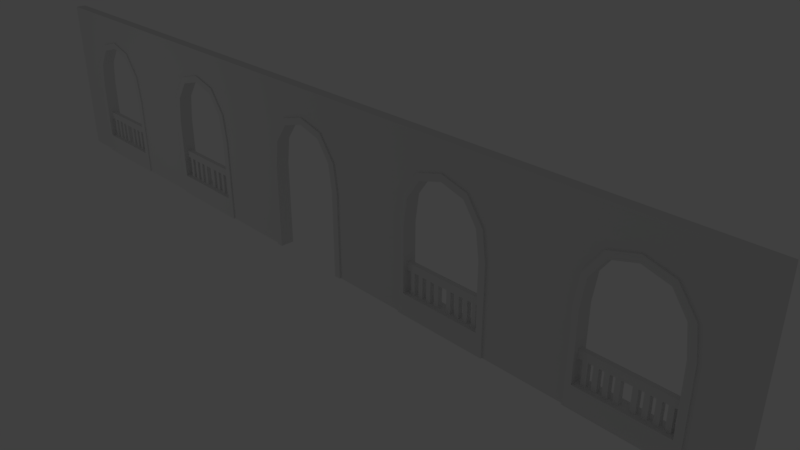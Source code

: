 # Source: Parede_central.blend  (saved by Blender 2.79.0; exported with 4.5.12 LTS)
import bpy
from mathutils import Matrix  # noqa: F401  (used for matrix-valued properties, if any)

bpy.ops.wm.read_factory_settings(use_empty=True)
scene = bpy.context.scene
scene.name = 'Scene'

# ---- collections
col_collection_1 = bpy.data.collections.new('Collection 1'); scene.collection.children.link(col_collection_1)

# ---- materials (node trees are filled in below, after node groups)
mat_material = bpy.data.materials.new('Material')
mat_material.alpha_threshold = 0.0
mat_material.use_transparent_shadow = False
mat_material.roughness = 0.5
mat_material.line_color = (0.0, 0.0, 0.0, 1.0)

# ---- material node trees

# ---- world
world_world = bpy.data.worlds.new('World'); scene.world = world_world
world_world.color = (0.05088, 0.05088, 0.05088)
world_world.use_sun_shadow = False
world_world.sun_shadow_jitter_overblur = 0.0
world_world.cycles.sampling_method = 'MANUAL'

# ---- cameras
cam_camera = bpy.data.cameras.new('Camera')
cam_camera.clip_end = 100.0
cam_camera.lens = 35.0
cam_camera.sensor_width = 32.0
cam_camera.sensor_height = 18.0
cam_camera.ortho_scale = 7.314
cam_camera.dof.focus_distance = 0.0
cam_camera.dof.aperture_fstop = 128.0

# ---- lights
light_lamp = bpy.data.lights.new('Lamp', 'POINT')
light_lamp.transmission_factor = 0.0
light_lamp.cutoff_distance = 30.0
light_lamp.energy = 100.0
light_lamp.shadow_buffer_clip_start = 1.001
light_lamp.shadow_soft_size = 0.1
light_lamp.shadow_maximum_resolution = 0.006
light_lamp.use_absolute_resolution = True

# ---- meshes
me_cube_004 = bpy.data.meshes.new('Cube.004')
me_cube_004.from_pydata([(7.089, -2.261, -2.983), (8.016, -2.261, -1.211), (7.089, 1.884, -2.983), (8.016, 1.884, -1.211), (13.2, 1.884, -8.34), (11.25, 1.884, -8.804), (11.21, -2.261, -8.804), (13.16, -2.261, -8.34), (14.38, 1.884, -16.67), (12.38, 1.884, -16.71), (12.38, -2.261, -16.71), (14.38, -2.261, -16.67), (14.45, 1.884, -42.43), (12.45, 1.884, -42.44), (12.45, -2.261, -42.44), (14.45, -2.261, -42.43), (14.41, -2.261, -29.55), (14.41, 1.884, -29.55), (12.41, 1.884, -29.58), (12.41, -2.261, -29.58), (14.43, -2.261, -35.99), (12.43, -2.261, -36.01), (14.43, 1.884, -35.99), (12.43, 1.884, -36.01), (14.41, 1.884, -27.31), (12.41, 1.884, -27.34), (14.41, -2.261, -27.31), (12.41, -2.261, -27.34), (7.089, -0.8792, -2.983), (7.089, 0.5021, -2.983), (12.41, 0.5021, -29.58), (12.41, -0.8792, -29.58), (12.43, 0.5021, -36.01), (12.43, -0.8792, -36.01), (12.41, 0.5021, -27.34), (12.41, -0.8792, -27.34), (11.03, 0.5021, -27.35), (9.651, 0.5021, -27.35), (8.272, 0.5021, -27.36), (6.893, 0.5021, -27.37), (5.515, 0.5021, -27.37), (4.136, 0.5021, -27.38), (2.757, 0.5021, -27.39), (1.379, 0.5021, -27.39), (1.379, -0.8792, -27.39), (2.757, -0.8792, -27.39), (4.136, -0.8792, -27.38), (5.515, -0.8792, -27.37), (6.893, -0.8792, -27.37), (8.272, -0.8792, -27.36), (9.651, -0.8792, -27.35), (11.03, -0.8792, -27.35), (1.379, -0.8792, -29.62), (2.759, -0.8792, -29.62), (4.138, -0.8792, -29.61), (5.518, -0.8792, -29.61), (6.897, -0.8792, -29.6), (8.277, -0.8792, -29.59), (9.656, -0.8792, -29.59), (11.04, -0.8792, -29.58), (1.379, 0.5021, -29.62), (2.759, 0.5021, -29.62), (4.138, 0.5021, -29.61), (5.518, 0.5021, -29.61), (6.897, 0.5021, -29.6), (8.277, 0.5021, -29.59), (9.656, 0.5021, -29.59), (11.04, 0.5021, -29.58), (1.416, -0.8792, -32.57), (2.796, -0.8792, -32.57), (4.175, -0.8792, -32.56), (5.555, -0.8792, -32.55), (6.934, -0.8792, -32.55), (8.314, -0.8792, -32.54), (9.693, -0.8792, -32.54), (11.07, -0.8792, -32.53), (1.419, 0.4904, -32.57), (2.798, 0.4904, -32.57), (4.175, 0.5021, -32.56), (5.555, 0.5021, -32.55), (6.934, 0.5021, -32.55), (8.314, 0.5021, -32.54), (9.693, 0.5021, -32.54), (11.07, 0.5021, -32.53), (1.382, -2.261, -36.01), (2.763, -2.261, -36.01), (4.145, -2.261, -36.01), (5.526, -2.261, -36.01), (6.908, -2.261, -36.01), (8.29, -2.261, -36.01), (9.671, -2.261, -36.01), (11.05, -2.261, -36.01), (11.05, 1.884, -36.01), (9.671, 1.884, -36.01), (8.29, 1.884, -36.01), (6.908, 1.884, -36.01), (5.526, 1.884, -36.01), (4.145, 1.884, -36.01), (2.763, 1.884, -36.01), (1.382, 1.884, -36.01), (11.05, -0.8792, -36.01), (9.671, -0.8792, -36.01), (8.29, -0.8792, -36.01), (6.908, -0.8792, -36.01), (5.526, -0.8792, -36.01), (4.145, -0.8792, -36.01), (2.763, -0.8792, -36.01), (1.382, -0.8792, -36.01), (11.05, 0.5021, -36.01), (9.671, 0.5021, -36.01), (8.29, 0.5021, -36.01), (6.908, 0.5021, -36.01), (5.526, 0.5021, -36.01), (4.145, 0.5021, -36.01), (2.766, 0.4904, -36.01), (1.384, 0.4904, -36.01), (-7.089, -2.261, -2.983), (-8.016, -2.261, -1.211), (-7.089, 1.884, -2.983), (-8.016, 1.884, -1.211), (-13.2, 1.884, -8.34), (-11.25, 1.884, -8.804), (-11.25, -2.261, -8.804), (-13.2, -2.261, -8.34), (-14.38, 1.884, -16.67), (-12.38, 1.884, -16.71), (-12.38, -2.261, -16.71), (-14.38, -2.261, -16.67), (-14.45, 1.884, -42.43), (-12.45, 1.884, -42.44), (-12.45, -2.261, -42.44), (-14.45, -2.261, -42.43), (0.0, -2.261, -1.0), (0.0, -2.261, 1.0), (0.0, 1.884, -1.0), (0.0, 1.884, 1.0), (-14.41, -2.261, -29.55), (-14.41, 1.884, -29.55), (-12.41, 1.884, -29.58), (-12.41, -2.261, -29.58), (-14.43, -2.261, -35.99), (-12.43, -2.261, -36.01), (-14.43, 1.884, -35.99), (-12.43, 1.884, -36.01), (0.0, -2.261, -36.01), (0.0, 1.884, -36.01), (-14.41, 1.884, -27.31), (-12.41, 1.884, -27.34), (-14.41, -2.261, -27.31), (-12.41, -2.261, -27.34), (0.0, 0.5021, -1.0), (0.0, -0.8792, -1.0), (-12.41, 0.5021, -29.58), (-12.41, -0.8792, -29.58), (-12.43, 0.5021, -36.01), (-12.43, -0.8792, -36.01), (0.0, 0.5021, -36.01), (0.0, -0.8792, -36.01), (-12.41, 0.5021, -27.34), (-12.41, -0.8792, -27.34), (0.0, 0.5021, -29.63), (0.0, -0.8792, -29.63), (0.0, 0.5021, -27.4), (0.0, -0.8792, -27.4), (-11.03, 0.5021, -27.35), (-9.651, 0.5021, -27.35), (-8.272, 0.5021, -27.36), (-6.893, 0.5021, -27.37), (-5.515, 0.5021, -27.37), (-4.136, 0.5021, -27.38), (-2.757, 0.5021, -27.39), (-1.379, 0.5021, -27.39), (-1.379, -0.8792, -27.39), (-2.757, -0.8792, -27.39), (-4.136, -0.8792, -27.38), (-5.515, -0.8792, -27.37), (-6.893, -0.8792, -27.37), (-8.272, -0.8792, -27.36), (-9.651, -0.8792, -27.35), (-11.03, -0.8792, -27.35), (-1.379, -0.8792, -29.62), (-2.759, -0.8792, -29.62), (-4.138, -0.8792, -29.61), (-5.518, -0.8792, -29.61), (-6.897, -0.8792, -29.6), (-8.277, -0.8792, -29.59), (-9.656, -0.8792, -29.59), (-11.04, -0.8792, -29.58), (-1.379, 0.5021, -29.62), (-2.759, 0.5021, -29.62), (-4.138, 0.5021, -29.61), (-5.518, 0.5021, -29.61), (-6.897, 0.5021, -29.6), (-8.277, 0.5021, -29.59), (-9.656, 0.5021, -29.59), (-11.04, 0.5021, -29.58), (-1.416, -0.8792, -32.57), (-2.796, -0.8792, -32.57), (-4.175, -0.8792, -32.56), (-5.555, -0.8792, -32.55), (-6.934, -0.8792, -32.55), (-8.314, -0.8792, -32.54), (-9.693, -0.8792, -32.54), (-11.07, -0.8792, -32.53), (-1.416, 0.5021, -32.57), (-2.796, 0.5021, -32.57), (-4.175, 0.5021, -32.56), (-5.555, 0.5021, -32.55), (-6.934, 0.5021, -32.55), (-8.314, 0.5021, -32.54), (-9.693, 0.5021, -32.54), (-11.07, 0.5021, -32.53), (-1.382, -2.261, -36.01), (-2.763, -2.261, -36.01), (-4.145, -2.261, -36.01), (-5.526, -2.261, -36.01), (-6.908, -2.261, -36.01), (-8.29, -2.261, -36.01), (-9.671, -2.261, -36.01), (-11.05, -2.261, -36.01), (-11.05, 1.884, -36.01), (-9.671, 1.884, -36.01), (-8.29, 1.884, -36.01), (-6.908, 1.884, -36.01), (-5.526, 1.884, -36.01), (-4.145, 1.884, -36.01), (-2.763, 1.884, -36.01), (-1.382, 1.884, -36.01), (-11.05, -0.8792, -36.01), (-9.671, -0.8792, -36.01), (-8.29, -0.8792, -36.01), (-6.908, -0.8792, -36.01), (-5.526, -0.8792, -36.01), (-4.145, -0.8792, -36.01), (-2.763, -0.8792, -36.01), (-1.382, -0.8792, -36.01), (-11.05, 0.5021, -36.01), (-9.671, 0.5021, -36.01), (-8.29, 0.5021, -36.01), (-6.908, 0.5021, -36.01), (-5.526, 0.5021, -36.01), (-4.145, 0.5021, -36.01), (-2.763, 0.5021, -36.01), (-1.382, 0.5021, -36.01), (59.85, -2.261, -2.983), (60.77, -2.261, -1.211), (59.85, 1.884, -2.983), (60.77, 1.884, -1.211), (65.96, 1.884, -8.34), (64.01, 1.884, -8.804), (63.97, -2.261, -8.804), (65.92, -2.261, -8.34), (67.13, 1.884, -16.67), (65.13, 1.884, -16.71), (65.13, -2.261, -16.71), (67.13, -2.261, -16.67), (67.21, 1.884, -42.43), (65.21, 1.884, -42.44), (65.21, -2.261, -42.44), (67.21, -2.261, -42.43), (67.17, -2.261, -29.55), (67.17, 1.884, -29.55), (65.17, 1.884, -29.58), (65.17, -2.261, -29.58), (67.19, -2.261, -35.99), (65.19, -2.261, -36.01), (67.19, 1.884, -35.99), (65.19, 1.884, -36.01), (67.17, 1.884, -27.31), (65.17, 1.884, -27.34), (67.17, -2.261, -27.31), (65.17, -2.261, -27.34), (59.85, -0.8792, -2.983), (59.85, 0.5021, -2.983), (65.17, 0.5021, -29.58), (65.17, -0.8792, -29.58), (65.19, 0.5021, -36.01), (65.19, -0.8792, -36.01), (65.17, 0.5021, -27.34), (65.17, -0.8792, -27.34), (63.79, 0.5021, -27.35), (62.41, 0.5021, -27.35), (61.03, 0.5021, -27.36), (59.65, 0.5021, -27.37), (58.27, 0.5021, -27.37), (56.89, 0.5021, -27.38), (55.52, 0.5021, -27.39), (54.14, 0.5021, -27.39), (54.14, -0.8792, -27.39), (55.52, -0.8792, -27.39), (56.89, -0.8792, -27.38), (58.27, -0.8792, -27.37), (59.65, -0.8792, -27.37), (61.03, -0.8792, -27.36), (62.41, -0.8792, -27.35), (63.79, -0.8792, -27.35), (54.14, -0.8792, -29.62), (55.52, -0.8792, -29.62), (56.9, -0.8792, -29.61), (58.28, -0.8792, -29.61), (59.65, -0.8792, -29.6), (61.03, -0.8792, -29.59), (62.41, -0.8792, -29.59), (63.79, -0.8792, -29.58), (54.14, 0.5021, -29.62), (55.52, 0.5021, -29.62), (56.9, 0.5021, -29.61), (58.28, 0.5021, -29.61), (59.65, 0.5021, -29.6), (61.03, 0.5021, -29.59), (62.41, 0.5021, -29.59), (63.79, 0.5021, -29.58), (54.17, -0.8792, -32.57), (55.55, -0.8792, -32.57), (56.93, -0.8792, -32.56), (58.31, -0.8792, -32.55), (59.69, -0.8792, -32.55), (61.07, -0.8792, -32.54), (62.45, -0.8792, -32.54), (63.83, -0.8792, -32.53), (54.18, 0.4904, -32.57), (55.56, 0.4904, -32.57), (56.93, 0.5021, -32.56), (58.31, 0.5021, -32.55), (59.69, 0.5021, -32.55), (61.07, 0.5021, -32.54), (62.45, 0.5021, -32.54), (63.83, 0.5021, -32.53), (54.14, -2.261, -36.01), (55.52, -2.261, -36.01), (56.9, -2.261, -36.01), (58.28, -2.261, -36.01), (59.67, -2.261, -36.01), (61.05, -2.261, -36.01), (62.43, -2.261, -36.01), (63.81, -2.261, -36.01), (63.81, 1.884, -36.01), (62.43, 1.884, -36.01), (61.05, 1.884, -36.01), (59.67, 1.884, -36.01), (58.28, 1.884, -36.01), (56.9, 1.884, -36.01), (55.52, 1.884, -36.01), (54.14, 1.884, -36.01), (63.81, -0.8792, -36.01), (62.43, -0.8792, -36.01), (61.05, -0.8792, -36.01), (59.67, -0.8792, -36.01), (58.28, -0.8792, -36.01), (56.9, -0.8792, -36.01), (55.52, -0.8792, -36.01), (54.14, -0.8792, -36.01), (63.81, 0.5021, -36.01), (62.43, 0.5021, -36.01), (61.05, 0.5021, -36.01), (59.67, 0.5021, -36.01), (58.28, 0.5021, -36.01), (56.9, 0.5021, -36.01), (55.52, 0.4904, -36.01), (54.14, 0.4904, -36.01), (45.67, -2.261, -2.983), (44.74, -2.261, -1.211), (45.67, 1.884, -2.983), (44.74, 1.884, -1.211), (39.56, 1.884, -8.34), (41.5, 1.884, -8.804), (41.5, -2.261, -8.804), (39.56, -2.261, -8.34), (38.38, 1.884, -16.67), (40.38, 1.884, -16.71), (40.38, -2.261, -16.71), (38.38, -2.261, -16.67), (38.3, 1.884, -42.43), (40.3, 1.884, -42.44), (40.3, -2.261, -42.44), (38.3, -2.261, -42.43), (52.76, -2.261, -1.0), (52.76, -2.261, 1.0), (52.76, 1.884, -1.0), (52.76, 1.884, 1.0), (38.34, -2.261, -29.55), (38.34, 1.884, -29.55), (40.34, 1.884, -29.58), (40.34, -2.261, -29.58), (38.32, -2.261, -35.99), (40.32, -2.261, -36.01), (38.32, 1.884, -35.99), (40.32, 1.884, -36.01), (52.76, -2.261, -36.01), (52.76, 1.884, -36.01), (38.35, 1.884, -27.31), (40.35, 1.884, -27.34), (38.35, -2.261, -27.31), (40.35, -2.261, -27.34), (52.76, 0.5021, -1.0), (52.76, -0.8792, -1.0), (40.34, 0.5021, -29.58), (40.34, -0.8792, -29.58), (40.32, 0.5021, -36.01), (40.32, -0.8792, -36.01), (52.76, 0.5021, -36.01), (52.76, -0.8792, -36.01), (40.35, 0.5021, -27.34), (40.35, -0.8792, -27.34), (52.76, 0.5021, -29.63), (52.76, -0.8792, -29.63), (52.76, 0.5021, -27.4), (52.76, -0.8792, -27.4), (41.73, 0.5021, -27.35), (43.11, 0.5021, -27.35), (44.49, 0.5021, -27.36), (45.86, 0.5021, -27.37), (47.24, 0.5021, -27.37), (48.62, 0.5021, -27.38), (50.0, 0.5021, -27.39), (51.38, 0.5021, -27.39), (51.38, -0.8792, -27.39), (50.0, -0.8792, -27.39), (48.62, -0.8792, -27.38), (47.24, -0.8792, -27.37), (45.86, -0.8792, -27.37), (44.49, -0.8792, -27.36), (43.11, -0.8792, -27.35), (41.73, -0.8792, -27.35), (51.38, -0.8792, -29.62), (50.0, -0.8792, -29.62), (48.62, -0.8792, -29.61), (47.24, -0.8792, -29.61), (45.86, -0.8792, -29.6), (44.48, -0.8792, -29.59), (43.1, -0.8792, -29.59), (41.72, -0.8792, -29.58), (51.38, 0.5021, -29.62), (50.0, 0.5021, -29.62), (48.62, 0.5021, -29.61), (47.24, 0.5021, -29.61), (45.86, 0.5021, -29.6), (44.48, 0.5021, -29.59), (43.1, 0.5021, -29.59), (41.72, 0.5021, -29.58), (51.34, -0.8792, -32.57), (49.96, -0.8792, -32.57), (48.58, -0.8792, -32.56), (47.2, -0.8792, -32.55), (45.82, -0.8792, -32.55), (44.44, -0.8792, -32.54), (43.06, -0.8792, -32.54), (41.69, -0.8792, -32.53), (51.34, 0.5021, -32.57), (49.96, 0.5021, -32.57), (48.58, 0.5021, -32.56), (47.2, 0.5021, -32.55), (45.82, 0.5021, -32.55), (44.44, 0.5021, -32.54), (43.06, 0.5021, -32.54), (41.69, 0.5021, -32.53), (51.38, -2.261, -36.01), (49.99, -2.261, -36.01), (48.61, -2.261, -36.01), (47.23, -2.261, -36.01), (45.85, -2.261, -36.01), (44.47, -2.261, -36.01), (43.09, -2.261, -36.01), (41.7, -2.261, -36.01), (41.7, 1.884, -36.01), (43.09, 1.884, -36.01), (44.47, 1.884, -36.01), (45.85, 1.884, -36.01), (47.23, 1.884, -36.01), (48.61, 1.884, -36.01), (49.99, 1.884, -36.01), (51.38, 1.884, -36.01), (41.7, -0.8792, -36.01), (43.09, -0.8792, -36.01), (44.47, -0.8792, -36.01), (45.85, -0.8792, -36.01), (47.23, -0.8792, -36.01), (48.61, -0.8792, -36.01), (49.99, -0.8792, -36.01), (51.38, -0.8792, -36.01), (41.7, 0.5021, -36.01), (43.09, 0.5021, -36.01), (44.47, 0.5021, -36.01), (45.85, 0.5021, -36.01), (47.23, 0.5021, -36.01), (48.61, 0.5021, -36.01), (49.99, 0.5021, -36.01), (51.38, 0.5021, -36.01)], [], [(134, 135, 3, 2), (3, 1, 7, 4), (0, 1, 133, 132), (3, 135, 133, 1), (7, 6, 10, 11), (2, 3, 4, 5), (1, 0, 6, 7), (22, 20, 15, 12), (4, 7, 11, 8), (5, 4, 8, 9), (13, 12, 15, 14), (23, 22, 12, 13), (20, 21, 14, 15), (34, 25, 18, 30), (26, 27, 19, 16), (25, 24, 17, 18), (24, 26, 16, 17), (16, 19, 21, 20), (18, 17, 22, 23), (17, 16, 20, 22), (8, 11, 26, 24), (9, 8, 24, 25), (11, 10, 27, 26), (107, 115, 156, 157), (27, 35, 31, 19), (10, 6, 5, 9), (5, 6, 0, 2), (2, 29, 28, 0, 132, 134), (60, 52, 161, 160), (30, 31, 59, 67), (63, 55, 71, 104, 112, 79), (66, 58, 57, 65), (64, 56, 55, 63), (62, 54, 53, 61), (58, 66, 82, 74), (56, 64, 80, 72), (30, 152, 158, 34), (61, 53, 69, 106, 114, 77), (54, 62, 78, 70), (67, 59, 75, 100, 108, 83), (180, 196, 235, 243, 204, 188), (52, 60, 76, 68), (65, 57, 73, 102, 110, 81), (33, 32, 108, 100), (101, 109, 110, 102), (103, 111, 112, 104), (105, 113, 114, 106), (43, 162, 163, 44, 45, 46, 47, 48, 49, 50, 51, 35, 34, 36, 37, 38, 39, 40, 41, 42), (99, 145, 156, 115, 114, 113, 112, 111, 110, 109, 108, 32, 23, 92, 93, 94, 95, 96, 97, 98), (107, 157, 144, 84, 85, 86, 87, 88, 89, 90, 91, 21, 33, 100, 101, 102, 103, 104, 105, 106), (68, 76, 115, 107), (70, 78, 113, 105), (72, 80, 111, 103), (74, 82, 109, 101), (134, 118, 119, 135), (119, 120, 123, 117), (116, 132, 133, 117), (119, 117, 133, 135), (123, 127, 126, 122), (118, 121, 120, 119), (117, 123, 122, 116), (142, 128, 131, 140), (120, 124, 127, 123), (121, 125, 124, 120), (129, 130, 131, 128), (143, 129, 128, 142), (140, 131, 130, 141), (158, 152, 138, 147), (148, 136, 139, 149), (147, 138, 137, 146), (146, 137, 136, 148), (136, 140, 141, 139), (138, 143, 142, 137), (137, 142, 140, 136), (124, 146, 148, 127), (125, 147, 146, 124), (127, 148, 149, 126), (235, 157, 156, 243), (149, 139, 153, 159), (151, 132, 116, 118, 134, 150), (163, 161, 160, 162), (188, 160, 161, 180), (152, 195, 187, 153), (193, 209, 201, 185), (194, 193, 185, 186), (192, 191, 183, 184), (190, 189, 181, 182), (186, 202, 229, 237, 210, 194), (191, 207, 199, 183), (184, 200, 231, 239, 208, 192), (189, 205, 197, 181), (182, 198, 233, 241, 206, 190), (195, 211, 203, 187), (155, 228, 236, 154), (229, 230, 238, 237), (231, 232, 240, 239), (233, 234, 242, 241), (171, 170, 169, 168, 167, 166, 165, 164, 158, 159, 179, 178, 177, 176, 175, 174, 173, 172, 163, 162), (227, 226, 225, 224, 223, 222, 221, 220, 143, 154, 236, 237, 238, 239, 240, 241, 242, 243, 156, 145), (23, 13, 129, 143), (13, 14, 130, 129), (235, 234, 233, 232, 231, 230, 229, 228, 155, 141, 219, 218, 217, 216, 215, 214, 213, 212, 144, 157), (203, 211, 236, 228), (201, 209, 238, 230), (199, 207, 240, 232), (197, 205, 242, 234), (44, 163, 172, 173, 174, 175, 176, 177, 178, 179, 159, 153, 187, 186, 185, 184, 183, 182, 181, 180, 161, 52, 53, 54, 55, 56, 57, 58, 59, 31, 35, 51, 50, 49, 48, 47, 46, 45), (154, 143, 138, 152, 153, 139, 141, 155), (210, 237, 236, 211, 195, 194), (239, 238, 209, 193, 192, 208), (241, 240, 207, 191, 190, 206), (243, 242, 205, 189, 188, 204), (77, 114, 115, 76, 60, 61), (79, 112, 113, 78, 62, 63), (81, 110, 111, 80, 64, 65), (109, 82, 66, 67, 83, 108), (147, 125, 126, 149), (126, 125, 121, 122), (121, 118, 116, 122), (25, 27, 10, 9), (58, 74, 101, 100, 75, 59), (56, 72, 103, 102, 73, 57), (54, 70, 105, 104, 71, 55), (52, 68, 107, 106, 69, 53), (180, 181, 197, 234, 235, 196), (182, 183, 199, 232, 233, 198), (184, 185, 201, 230, 231, 200), (186, 187, 203, 228, 229, 202), (14, 21, 141, 130), (23, 21, 19, 18), (378, 379, 247, 246), (247, 245, 251, 248), (244, 245, 377, 376), (247, 379, 377, 245), (251, 250, 254, 255), (246, 247, 248, 249), (245, 244, 250, 251), (266, 264, 259, 256), (248, 251, 255, 252), (249, 248, 252, 253), (257, 256, 259, 258), (267, 266, 256, 257), (264, 265, 258, 259), (278, 269, 262, 274), (270, 271, 263, 260), (269, 268, 261, 262), (268, 270, 260, 261), (260, 263, 265, 264), (262, 261, 266, 267), (261, 260, 264, 266), (252, 255, 270, 268), (253, 252, 268, 269), (255, 254, 271, 270), (351, 359, 400, 401), (271, 279, 275, 263), (254, 250, 249, 253), (249, 250, 244, 246), (246, 273, 272, 244, 376, 378), (304, 296, 405, 404), (274, 275, 303, 311), (307, 299, 315, 348, 356, 323), (310, 302, 301, 309), (308, 300, 299, 307), (306, 298, 297, 305), (302, 310, 326, 318), (300, 308, 324, 316), (274, 396, 402, 278), (305, 297, 313, 350, 358, 321), (298, 306, 322, 314), (311, 303, 319, 344, 352, 327), (424, 440, 479, 487, 448, 432), (296, 304, 320, 312), (309, 301, 317, 346, 354, 325), (277, 276, 352, 344), (345, 353, 354, 346), (347, 355, 356, 348), (349, 357, 358, 350), (287, 406, 407, 288, 289, 290, 291, 292, 293, 294, 295, 279, 278, 280, 281, 282, 283, 284, 285, 286), (343, 389, 400, 359, 358, 357, 356, 355, 354, 353, 352, 276, 267, 336, 337, 338, 339, 340, 341, 342), (351, 401, 388, 328, 329, 330, 331, 332, 333, 334, 335, 265, 277, 344, 345, 346, 347, 348, 349, 350), (312, 320, 359, 351), (314, 322, 357, 349), (316, 324, 355, 347), (318, 326, 353, 345), (378, 362, 363, 379), (363, 364, 367, 361), (360, 376, 377, 361), (363, 361, 377, 379), (367, 371, 370, 366), (362, 365, 364, 363), (361, 367, 366, 360), (386, 372, 375, 384), (364, 368, 371, 367), (365, 369, 368, 364), (373, 374, 375, 372), (387, 373, 372, 386), (384, 375, 374, 385), (402, 396, 382, 391), (392, 380, 383, 393), (391, 382, 381, 390), (390, 381, 380, 392), (380, 384, 385, 383), (382, 387, 386, 381), (381, 386, 384, 380), (368, 390, 392, 371), (369, 391, 390, 368), (371, 392, 393, 370), (479, 401, 400, 487), (393, 383, 397, 403), (395, 376, 360, 362, 378, 394), (407, 405, 404, 406), (432, 404, 405, 424), (396, 439, 431, 397), (437, 453, 445, 429), (438, 437, 429, 430), (436, 435, 427, 428), (434, 433, 425, 426), (430, 446, 473, 481, 454, 438), (435, 451, 443, 427), (428, 444, 475, 483, 452, 436), (433, 449, 441, 425), (426, 442, 477, 485, 450, 434), (439, 455, 447, 431), (399, 472, 480, 398), (473, 474, 482, 481), (475, 476, 484, 483), (477, 478, 486, 485), (415, 414, 413, 412, 411, 410, 409, 408, 402, 403, 423, 422, 421, 420, 419, 418, 417, 416, 407, 406), (471, 470, 469, 468, 467, 466, 465, 464, 387, 398, 480, 481, 482, 483, 484, 485, 486, 487, 400, 389), (267, 257, 373, 387), (257, 258, 374, 373), (479, 478, 477, 476, 475, 474, 473, 472, 399, 385, 463, 462, 461, 460, 459, 458, 457, 456, 388, 401), (447, 455, 480, 472), (445, 453, 482, 474), (443, 451, 484, 476), (441, 449, 486, 478), (288, 407, 416, 417, 418, 419, 420, 421, 422, 423, 403, 397, 431, 430, 429, 428, 427, 426, 425, 424, 405, 296, 297, 298, 299, 300, 301, 302, 303, 275, 279, 295, 294, 293, 292, 291, 290, 289), (398, 387, 382, 396, 397, 383, 385, 399), (454, 481, 480, 455, 439, 438), (483, 482, 453, 437, 436, 452), (485, 484, 451, 435, 434, 450), (487, 486, 449, 433, 432, 448), (321, 358, 359, 320, 304, 305), (323, 356, 357, 322, 306, 307), (325, 354, 355, 324, 308, 309), (353, 326, 310, 311, 327, 352), (391, 369, 370, 393), (370, 369, 365, 366), (365, 362, 360, 366), (269, 271, 254, 253), (302, 318, 345, 344, 319, 303), (300, 316, 347, 346, 317, 301), (298, 314, 349, 348, 315, 299), (296, 312, 351, 350, 313, 297), (424, 425, 441, 478, 479, 440), (426, 427, 443, 476, 477, 442), (428, 429, 445, 474, 475, 444), (430, 431, 447, 472, 473, 446), (258, 265, 385, 374), (267, 265, 263, 262)])
me_cube_004.use_remesh_preserve_volume = False
me_cube_004.use_remesh_preserve_attributes = False
me_cube_004.use_mirror_vertex_groups = False
me_cube_004.update()
me_cube_002 = bpy.data.meshes.new('Cube.002')
me_cube_002.from_pydata([(7.089, -2.261, -2.983), (8.016, -2.261, -1.211), (7.089, 1.884, -2.983), (8.016, 1.884, -1.211), (13.2, 1.884, -8.34), (11.25, 1.884, -8.804), (11.21, -2.261, -8.804), (13.16, -2.261, -8.34), (14.38, 1.884, -16.67), (12.38, 1.884, -16.71), (12.38, -2.261, -16.71), (14.38, -2.261, -16.67), (14.45, 1.884, -42.43), (12.45, 1.884, -42.44), (12.45, -2.261, -42.44), (14.45, -2.261, -42.43), (14.41, -2.261, -29.55), (14.41, 1.884, -29.55), (12.41, 1.884, -29.58), (12.41, -2.261, -29.58), (14.43, -2.261, -35.99), (12.43, -2.261, -36.01), (14.43, 1.884, -35.99), (12.43, 1.884, -36.01), (14.41, 1.884, -27.31), (12.41, 1.884, -27.34), (14.41, -2.261, -27.31), (12.41, -2.261, -27.34), (7.089, -0.8792, -2.983), (7.089, 0.5021, -2.983), (12.41, 0.5021, -29.58), (12.41, -0.8792, -29.58), (12.43, 0.5021, -36.01), (12.43, -0.8792, -36.01), (12.41, 0.5021, -27.34), (12.41, -0.8792, -27.34), (11.03, 0.5021, -27.35), (9.651, 0.5021, -27.35), (8.272, 0.5021, -27.36), (6.893, 0.5021, -27.37), (5.515, 0.5021, -27.37), (4.136, 0.5021, -27.38), (2.757, 0.5021, -27.39), (1.379, 0.5021, -27.39), (1.379, -0.8792, -27.39), (2.757, -0.8792, -27.39), (4.136, -0.8792, -27.38), (5.515, -0.8792, -27.37), (6.893, -0.8792, -27.37), (8.272, -0.8792, -27.36), (9.651, -0.8792, -27.35), (11.03, -0.8792, -27.35), (1.379, -0.8792, -29.62), (2.759, -0.8792, -29.62), (4.138, -0.8792, -29.61), (5.518, -0.8792, -29.61), (6.897, -0.8792, -29.6), (8.277, -0.8792, -29.59), (9.656, -0.8792, -29.59), (11.04, -0.8792, -29.58), (1.379, 0.5021, -29.62), (2.759, 0.5021, -29.62), (4.138, 0.5021, -29.61), (5.518, 0.5021, -29.61), (6.897, 0.5021, -29.6), (8.277, 0.5021, -29.59), (9.656, 0.5021, -29.59), (11.04, 0.5021, -29.58), (1.416, -0.8792, -32.57), (2.796, -0.8792, -32.57), (4.175, -0.8792, -32.56), (5.555, -0.8792, -32.55), (6.934, -0.8792, -32.55), (8.314, -0.8792, -32.54), (9.693, -0.8792, -32.54), (11.07, -0.8792, -32.53), (1.419, 0.4904, -32.57), (2.798, 0.4904, -32.57), (4.175, 0.5021, -32.56), (5.555, 0.5021, -32.55), (6.934, 0.5021, -32.55), (8.314, 0.5021, -32.54), (9.693, 0.5021, -32.54), (11.07, 0.5021, -32.53), (1.382, -2.261, -36.01), (2.763, -2.261, -36.01), (4.145, -2.261, -36.01), (5.526, -2.261, -36.01), (6.908, -2.261, -36.01), (8.29, -2.261, -36.01), (9.671, -2.261, -36.01), (11.05, -2.261, -36.01), (11.05, 1.884, -36.01), (9.671, 1.884, -36.01), (8.29, 1.884, -36.01), (6.908, 1.884, -36.01), (5.526, 1.884, -36.01), (4.145, 1.884, -36.01), (2.763, 1.884, -36.01), (1.382, 1.884, -36.01), (11.05, -0.8792, -36.01), (9.671, -0.8792, -36.01), (8.29, -0.8792, -36.01), (6.908, -0.8792, -36.01), (5.526, -0.8792, -36.01), (4.145, -0.8792, -36.01), (2.763, -0.8792, -36.01), (1.382, -0.8792, -36.01), (11.05, 0.5021, -36.01), (9.671, 0.5021, -36.01), (8.29, 0.5021, -36.01), (6.908, 0.5021, -36.01), (5.526, 0.5021, -36.01), (4.145, 0.5021, -36.01), (2.766, 0.4904, -36.01), (1.384, 0.4904, -36.01), (-7.089, -2.261, -2.983), (-8.016, -2.261, -1.211), (-7.089, 1.884, -2.983), (-8.016, 1.884, -1.211), (-13.2, 1.884, -8.34), (-11.25, 1.884, -8.804), (-11.25, -2.261, -8.804), (-13.2, -2.261, -8.34), (-14.38, 1.884, -16.67), (-12.38, 1.884, -16.71), (-12.38, -2.261, -16.71), (-14.38, -2.261, -16.67), (-14.45, 1.884, -42.43), (-12.45, 1.884, -42.44), (-12.45, -2.261, -42.44), (-14.45, -2.261, -42.43), (0.0, -2.261, -1.0), (0.0, -2.261, 1.0), (0.0, 1.884, -1.0), (0.0, 1.884, 1.0), (-14.41, -2.261, -29.55), (-14.41, 1.884, -29.55), (-12.41, 1.884, -29.58), (-12.41, -2.261, -29.58), (-14.43, -2.261, -35.99), (-12.43, -2.261, -36.01), (-14.43, 1.884, -35.99), (-12.43, 1.884, -36.01), (0.0, -2.261, -36.01), (0.0, 1.884, -36.01), (-14.41, 1.884, -27.31), (-12.41, 1.884, -27.34), (-14.41, -2.261, -27.31), (-12.41, -2.261, -27.34), (0.0, 0.5021, -1.0), (0.0, -0.8792, -1.0), (-12.41, 0.5021, -29.58), (-12.41, -0.8792, -29.58), (-12.43, 0.5021, -36.01), (-12.43, -0.8792, -36.01), (0.0, 0.5021, -36.01), (0.0, -0.8792, -36.01), (-12.41, 0.5021, -27.34), (-12.41, -0.8792, -27.34), (0.0, 0.5021, -29.63), (0.0, -0.8792, -29.63), (0.0, 0.5021, -27.4), (0.0, -0.8792, -27.4), (-11.03, 0.5021, -27.35), (-9.651, 0.5021, -27.35), (-8.272, 0.5021, -27.36), (-6.893, 0.5021, -27.37), (-5.515, 0.5021, -27.37), (-4.136, 0.5021, -27.38), (-2.757, 0.5021, -27.39), (-1.379, 0.5021, -27.39), (-1.379, -0.8792, -27.39), (-2.757, -0.8792, -27.39), (-4.136, -0.8792, -27.38), (-5.515, -0.8792, -27.37), (-6.893, -0.8792, -27.37), (-8.272, -0.8792, -27.36), (-9.651, -0.8792, -27.35), (-11.03, -0.8792, -27.35), (-1.379, -0.8792, -29.62), (-2.759, -0.8792, -29.62), (-4.138, -0.8792, -29.61), (-5.518, -0.8792, -29.61), (-6.897, -0.8792, -29.6), (-8.277, -0.8792, -29.59), (-9.656, -0.8792, -29.59), (-11.04, -0.8792, -29.58), (-1.379, 0.5021, -29.62), (-2.759, 0.5021, -29.62), (-4.138, 0.5021, -29.61), (-5.518, 0.5021, -29.61), (-6.897, 0.5021, -29.6), (-8.277, 0.5021, -29.59), (-9.656, 0.5021, -29.59), (-11.04, 0.5021, -29.58), (-1.416, -0.8792, -32.57), (-2.796, -0.8792, -32.57), (-4.175, -0.8792, -32.56), (-5.555, -0.8792, -32.55), (-6.934, -0.8792, -32.55), (-8.314, -0.8792, -32.54), (-9.693, -0.8792, -32.54), (-11.07, -0.8792, -32.53), (-1.416, 0.5021, -32.57), (-2.796, 0.5021, -32.57), (-4.175, 0.5021, -32.56), (-5.555, 0.5021, -32.55), (-6.934, 0.5021, -32.55), (-8.314, 0.5021, -32.54), (-9.693, 0.5021, -32.54), (-11.07, 0.5021, -32.53), (-1.382, -2.261, -36.01), (-2.763, -2.261, -36.01), (-4.145, -2.261, -36.01), (-5.526, -2.261, -36.01), (-6.908, -2.261, -36.01), (-8.29, -2.261, -36.01), (-9.671, -2.261, -36.01), (-11.05, -2.261, -36.01), (-11.05, 1.884, -36.01), (-9.671, 1.884, -36.01), (-8.29, 1.884, -36.01), (-6.908, 1.884, -36.01), (-5.526, 1.884, -36.01), (-4.145, 1.884, -36.01), (-2.763, 1.884, -36.01), (-1.382, 1.884, -36.01), (-11.05, -0.8792, -36.01), (-9.671, -0.8792, -36.01), (-8.29, -0.8792, -36.01), (-6.908, -0.8792, -36.01), (-5.526, -0.8792, -36.01), (-4.145, -0.8792, -36.01), (-2.763, -0.8792, -36.01), (-1.382, -0.8792, -36.01), (-11.05, 0.5021, -36.01), (-9.671, 0.5021, -36.01), (-8.29, 0.5021, -36.01), (-6.908, 0.5021, -36.01), (-5.526, 0.5021, -36.01), (-4.145, 0.5021, -36.01), (-2.763, 0.5021, -36.01), (-1.382, 0.5021, -36.01), (59.85, -2.261, -2.983), (60.77, -2.261, -1.211), (59.85, 1.884, -2.983), (60.77, 1.884, -1.211), (65.96, 1.884, -8.34), (64.01, 1.884, -8.804), (63.97, -2.261, -8.804), (65.92, -2.261, -8.34), (67.13, 1.884, -16.67), (65.13, 1.884, -16.71), (65.13, -2.261, -16.71), (67.13, -2.261, -16.67), (67.21, 1.884, -42.43), (65.21, 1.884, -42.44), (65.21, -2.261, -42.44), (67.21, -2.261, -42.43), (67.17, -2.261, -29.55), (67.17, 1.884, -29.55), (65.17, 1.884, -29.58), (65.17, -2.261, -29.58), (67.19, -2.261, -35.99), (65.19, -2.261, -36.01), (67.19, 1.884, -35.99), (65.19, 1.884, -36.01), (67.17, 1.884, -27.31), (65.17, 1.884, -27.34), (67.17, -2.261, -27.31), (65.17, -2.261, -27.34), (59.85, -0.8792, -2.983), (59.85, 0.5021, -2.983), (65.17, 0.5021, -29.58), (65.17, -0.8792, -29.58), (65.19, 0.5021, -36.01), (65.19, -0.8792, -36.01), (65.17, 0.5021, -27.34), (65.17, -0.8792, -27.34), (63.79, 0.5021, -27.35), (62.41, 0.5021, -27.35), (61.03, 0.5021, -27.36), (59.65, 0.5021, -27.37), (58.27, 0.5021, -27.37), (56.89, 0.5021, -27.38), (55.52, 0.5021, -27.39), (54.14, 0.5021, -27.39), (54.14, -0.8792, -27.39), (55.52, -0.8792, -27.39), (56.89, -0.8792, -27.38), (58.27, -0.8792, -27.37), (59.65, -0.8792, -27.37), (61.03, -0.8792, -27.36), (62.41, -0.8792, -27.35), (63.79, -0.8792, -27.35), (54.14, -0.8792, -29.62), (55.52, -0.8792, -29.62), (56.9, -0.8792, -29.61), (58.28, -0.8792, -29.61), (59.65, -0.8792, -29.6), (61.03, -0.8792, -29.59), (62.41, -0.8792, -29.59), (63.79, -0.8792, -29.58), (54.14, 0.5021, -29.62), (55.52, 0.5021, -29.62), (56.9, 0.5021, -29.61), (58.28, 0.5021, -29.61), (59.65, 0.5021, -29.6), (61.03, 0.5021, -29.59), (62.41, 0.5021, -29.59), (63.79, 0.5021, -29.58), (54.17, -0.8792, -32.57), (55.55, -0.8792, -32.57), (56.93, -0.8792, -32.56), (58.31, -0.8792, -32.55), (59.69, -0.8792, -32.55), (61.07, -0.8792, -32.54), (62.45, -0.8792, -32.54), (63.83, -0.8792, -32.53), (54.18, 0.4904, -32.57), (55.56, 0.4904, -32.57), (56.93, 0.5021, -32.56), (58.31, 0.5021, -32.55), (59.69, 0.5021, -32.55), (61.07, 0.5021, -32.54), (62.45, 0.5021, -32.54), (63.83, 0.5021, -32.53), (54.14, -2.261, -36.01), (55.52, -2.261, -36.01), (56.9, -2.261, -36.01), (58.28, -2.261, -36.01), (59.67, -2.261, -36.01), (61.05, -2.261, -36.01), (62.43, -2.261, -36.01), (63.81, -2.261, -36.01), (63.81, 1.884, -36.01), (62.43, 1.884, -36.01), (61.05, 1.884, -36.01), (59.67, 1.884, -36.01), (58.28, 1.884, -36.01), (56.9, 1.884, -36.01), (55.52, 1.884, -36.01), (54.14, 1.884, -36.01), (63.81, -0.8792, -36.01), (62.43, -0.8792, -36.01), (61.05, -0.8792, -36.01), (59.67, -0.8792, -36.01), (58.28, -0.8792, -36.01), (56.9, -0.8792, -36.01), (55.52, -0.8792, -36.01), (54.14, -0.8792, -36.01), (63.81, 0.5021, -36.01), (62.43, 0.5021, -36.01), (61.05, 0.5021, -36.01), (59.67, 0.5021, -36.01), (58.28, 0.5021, -36.01), (56.9, 0.5021, -36.01), (55.52, 0.4904, -36.01), (54.14, 0.4904, -36.01), (45.67, -2.261, -2.983), (44.74, -2.261, -1.211), (45.67, 1.884, -2.983), (44.74, 1.884, -1.211), (39.56, 1.884, -8.34), (41.5, 1.884, -8.804), (41.5, -2.261, -8.804), (39.56, -2.261, -8.34), (38.38, 1.884, -16.67), (40.38, 1.884, -16.71), (40.38, -2.261, -16.71), (38.38, -2.261, -16.67), (38.3, 1.884, -42.43), (40.3, 1.884, -42.44), (40.3, -2.261, -42.44), (38.3, -2.261, -42.43), (52.76, -2.261, -1.0), (52.76, -2.261, 1.0), (52.76, 1.884, -1.0), (52.76, 1.884, 1.0), (38.34, -2.261, -29.55), (38.34, 1.884, -29.55), (40.34, 1.884, -29.58), (40.34, -2.261, -29.58), (38.32, -2.261, -35.99), (40.32, -2.261, -36.01), (38.32, 1.884, -35.99), (40.32, 1.884, -36.01), (52.76, -2.261, -36.01), (52.76, 1.884, -36.01), (38.35, 1.884, -27.31), (40.35, 1.884, -27.34), (38.35, -2.261, -27.31), (40.35, -2.261, -27.34), (52.76, 0.5021, -1.0), (52.76, -0.8792, -1.0), (40.34, 0.5021, -29.58), (40.34, -0.8792, -29.58), (40.32, 0.5021, -36.01), (40.32, -0.8792, -36.01), (52.76, 0.5021, -36.01), (52.76, -0.8792, -36.01), (40.35, 0.5021, -27.34), (40.35, -0.8792, -27.34), (52.76, 0.5021, -29.63), (52.76, -0.8792, -29.63), (52.76, 0.5021, -27.4), (52.76, -0.8792, -27.4), (41.73, 0.5021, -27.35), (43.11, 0.5021, -27.35), (44.49, 0.5021, -27.36), (45.86, 0.5021, -27.37), (47.24, 0.5021, -27.37), (48.62, 0.5021, -27.38), (50.0, 0.5021, -27.39), (51.38, 0.5021, -27.39), (51.38, -0.8792, -27.39), (50.0, -0.8792, -27.39), (48.62, -0.8792, -27.38), (47.24, -0.8792, -27.37), (45.86, -0.8792, -27.37), (44.49, -0.8792, -27.36), (43.11, -0.8792, -27.35), (41.73, -0.8792, -27.35), (51.38, -0.8792, -29.62), (50.0, -0.8792, -29.62), (48.62, -0.8792, -29.61), (47.24, -0.8792, -29.61), (45.86, -0.8792, -29.6), (44.48, -0.8792, -29.59), (43.1, -0.8792, -29.59), (41.72, -0.8792, -29.58), (51.38, 0.5021, -29.62), (50.0, 0.5021, -29.62), (48.62, 0.5021, -29.61), (47.24, 0.5021, -29.61), (45.86, 0.5021, -29.6), (44.48, 0.5021, -29.59), (43.1, 0.5021, -29.59), (41.72, 0.5021, -29.58), (51.34, -0.8792, -32.57), (49.96, -0.8792, -32.57), (48.58, -0.8792, -32.56), (47.2, -0.8792, -32.55), (45.82, -0.8792, -32.55), (44.44, -0.8792, -32.54), (43.06, -0.8792, -32.54), (41.69, -0.8792, -32.53), (51.34, 0.5021, -32.57), (49.96, 0.5021, -32.57), (48.58, 0.5021, -32.56), (47.2, 0.5021, -32.55), (45.82, 0.5021, -32.55), (44.44, 0.5021, -32.54), (43.06, 0.5021, -32.54), (41.69, 0.5021, -32.53), (51.38, -2.261, -36.01), (49.99, -2.261, -36.01), (48.61, -2.261, -36.01), (47.23, -2.261, -36.01), (45.85, -2.261, -36.01), (44.47, -2.261, -36.01), (43.09, -2.261, -36.01), (41.7, -2.261, -36.01), (41.7, 1.884, -36.01), (43.09, 1.884, -36.01), (44.47, 1.884, -36.01), (45.85, 1.884, -36.01), (47.23, 1.884, -36.01), (48.61, 1.884, -36.01), (49.99, 1.884, -36.01), (51.38, 1.884, -36.01), (41.7, -0.8792, -36.01), (43.09, -0.8792, -36.01), (44.47, -0.8792, -36.01), (45.85, -0.8792, -36.01), (47.23, -0.8792, -36.01), (48.61, -0.8792, -36.01), (49.99, -0.8792, -36.01), (51.38, -0.8792, -36.01), (41.7, 0.5021, -36.01), (43.09, 0.5021, -36.01), (44.47, 0.5021, -36.01), (45.85, 0.5021, -36.01), (47.23, 0.5021, -36.01), (48.61, 0.5021, -36.01), (49.99, 0.5021, -36.01), (51.38, 0.5021, -36.01)], [], [(134, 135, 3, 2), (3, 1, 7, 4), (0, 1, 133, 132), (3, 135, 133, 1), (7, 6, 10, 11), (2, 3, 4, 5), (1, 0, 6, 7), (22, 20, 15, 12), (4, 7, 11, 8), (5, 4, 8, 9), (13, 12, 15, 14), (23, 22, 12, 13), (20, 21, 14, 15), (34, 25, 18, 30), (26, 27, 19, 16), (25, 24, 17, 18), (24, 26, 16, 17), (16, 19, 21, 20), (18, 17, 22, 23), (17, 16, 20, 22), (8, 11, 26, 24), (9, 8, 24, 25), (11, 10, 27, 26), (107, 115, 156, 157), (27, 35, 31, 19), (10, 6, 5, 9), (5, 6, 0, 2), (2, 29, 28, 0, 132, 134), (60, 52, 161, 160), (30, 31, 59, 67), (63, 55, 71, 104, 112, 79), (66, 58, 57, 65), (64, 56, 55, 63), (62, 54, 53, 61), (58, 66, 82, 74), (56, 64, 80, 72), (30, 152, 158, 34), (61, 53, 69, 106, 114, 77), (54, 62, 78, 70), (67, 59, 75, 100, 108, 83), (180, 196, 235, 243, 204, 188), (52, 60, 76, 68), (65, 57, 73, 102, 110, 81), (33, 32, 108, 100), (101, 109, 110, 102), (103, 111, 112, 104), (105, 113, 114, 106), (43, 162, 163, 44, 45, 46, 47, 48, 49, 50, 51, 35, 34, 36, 37, 38, 39, 40, 41, 42), (99, 145, 156, 115, 114, 113, 112, 111, 110, 109, 108, 32, 23, 92, 93, 94, 95, 96, 97, 98), (107, 157, 144, 84, 85, 86, 87, 88, 89, 90, 91, 21, 33, 100, 101, 102, 103, 104, 105, 106), (68, 76, 115, 107), (70, 78, 113, 105), (72, 80, 111, 103), (74, 82, 109, 101), (134, 118, 119, 135), (119, 120, 123, 117), (116, 132, 133, 117), (119, 117, 133, 135), (123, 127, 126, 122), (118, 121, 120, 119), (117, 123, 122, 116), (142, 128, 131, 140), (120, 124, 127, 123), (121, 125, 124, 120), (129, 130, 131, 128), (143, 129, 128, 142), (140, 131, 130, 141), (158, 152, 138, 147), (148, 136, 139, 149), (147, 138, 137, 146), (146, 137, 136, 148), (136, 140, 141, 139), (138, 143, 142, 137), (137, 142, 140, 136), (124, 146, 148, 127), (125, 147, 146, 124), (127, 148, 149, 126), (235, 157, 156, 243), (149, 139, 153, 159), (151, 132, 116, 118, 134, 150), (163, 161, 160, 162), (188, 160, 161, 180), (152, 195, 187, 153), (193, 209, 201, 185), (194, 193, 185, 186), (192, 191, 183, 184), (190, 189, 181, 182), (186, 202, 229, 237, 210, 194), (191, 207, 199, 183), (184, 200, 231, 239, 208, 192), (189, 205, 197, 181), (182, 198, 233, 241, 206, 190), (195, 211, 203, 187), (155, 228, 236, 154), (229, 230, 238, 237), (231, 232, 240, 239), (233, 234, 242, 241), (171, 170, 169, 168, 167, 166, 165, 164, 158, 159, 179, 178, 177, 176, 175, 174, 173, 172, 163, 162), (227, 226, 225, 224, 223, 222, 221, 220, 143, 154, 236, 237, 238, 239, 240, 241, 242, 243, 156, 145), (23, 13, 129, 143), (13, 14, 130, 129), (235, 234, 233, 232, 231, 230, 229, 228, 155, 141, 219, 218, 217, 216, 215, 214, 213, 212, 144, 157), (203, 211, 236, 228), (201, 209, 238, 230), (199, 207, 240, 232), (197, 205, 242, 234), (44, 163, 172, 173, 174, 175, 176, 177, 178, 179, 159, 153, 187, 186, 185, 184, 183, 182, 181, 180, 161, 52, 53, 54, 55, 56, 57, 58, 59, 31, 35, 51, 50, 49, 48, 47, 46, 45), (154, 143, 138, 152, 153, 139, 141, 155), (210, 237, 236, 211, 195, 194), (239, 238, 209, 193, 192, 208), (241, 240, 207, 191, 190, 206), (243, 242, 205, 189, 188, 204), (77, 114, 115, 76, 60, 61), (79, 112, 113, 78, 62, 63), (81, 110, 111, 80, 64, 65), (109, 82, 66, 67, 83, 108), (147, 125, 126, 149), (126, 125, 121, 122), (121, 118, 116, 122), (25, 27, 10, 9), (58, 74, 101, 100, 75, 59), (56, 72, 103, 102, 73, 57), (54, 70, 105, 104, 71, 55), (52, 68, 107, 106, 69, 53), (180, 181, 197, 234, 235, 196), (182, 183, 199, 232, 233, 198), (184, 185, 201, 230, 231, 200), (186, 187, 203, 228, 229, 202), (14, 21, 141, 130), (23, 21, 19, 18), (378, 379, 247, 246), (247, 245, 251, 248), (244, 245, 377, 376), (247, 379, 377, 245), (251, 250, 254, 255), (246, 247, 248, 249), (245, 244, 250, 251), (266, 264, 259, 256), (248, 251, 255, 252), (249, 248, 252, 253), (257, 256, 259, 258), (267, 266, 256, 257), (264, 265, 258, 259), (278, 269, 262, 274), (270, 271, 263, 260), (269, 268, 261, 262), (268, 270, 260, 261), (260, 263, 265, 264), (262, 261, 266, 267), (261, 260, 264, 266), (252, 255, 270, 268), (253, 252, 268, 269), (255, 254, 271, 270), (351, 359, 400, 401), (271, 279, 275, 263), (254, 250, 249, 253), (249, 250, 244, 246), (246, 273, 272, 244, 376, 378), (304, 296, 405, 404), (274, 275, 303, 311), (307, 299, 315, 348, 356, 323), (310, 302, 301, 309), (308, 300, 299, 307), (306, 298, 297, 305), (302, 310, 326, 318), (300, 308, 324, 316), (274, 396, 402, 278), (305, 297, 313, 350, 358, 321), (298, 306, 322, 314), (311, 303, 319, 344, 352, 327), (424, 440, 479, 487, 448, 432), (296, 304, 320, 312), (309, 301, 317, 346, 354, 325), (277, 276, 352, 344), (345, 353, 354, 346), (347, 355, 356, 348), (349, 357, 358, 350), (287, 406, 407, 288, 289, 290, 291, 292, 293, 294, 295, 279, 278, 280, 281, 282, 283, 284, 285, 286), (343, 389, 400, 359, 358, 357, 356, 355, 354, 353, 352, 276, 267, 336, 337, 338, 339, 340, 341, 342), (351, 401, 388, 328, 329, 330, 331, 332, 333, 334, 335, 265, 277, 344, 345, 346, 347, 348, 349, 350), (312, 320, 359, 351), (314, 322, 357, 349), (316, 324, 355, 347), (318, 326, 353, 345), (378, 362, 363, 379), (363, 364, 367, 361), (360, 376, 377, 361), (363, 361, 377, 379), (367, 371, 370, 366), (362, 365, 364, 363), (361, 367, 366, 360), (386, 372, 375, 384), (364, 368, 371, 367), (365, 369, 368, 364), (373, 374, 375, 372), (387, 373, 372, 386), (384, 375, 374, 385), (402, 396, 382, 391), (392, 380, 383, 393), (391, 382, 381, 390), (390, 381, 380, 392), (380, 384, 385, 383), (382, 387, 386, 381), (381, 386, 384, 380), (368, 390, 392, 371), (369, 391, 390, 368), (371, 392, 393, 370), (479, 401, 400, 487), (393, 383, 397, 403), (395, 376, 360, 362, 378, 394), (407, 405, 404, 406), (432, 404, 405, 424), (396, 439, 431, 397), (437, 453, 445, 429), (438, 437, 429, 430), (436, 435, 427, 428), (434, 433, 425, 426), (430, 446, 473, 481, 454, 438), (435, 451, 443, 427), (428, 444, 475, 483, 452, 436), (433, 449, 441, 425), (426, 442, 477, 485, 450, 434), (439, 455, 447, 431), (399, 472, 480, 398), (473, 474, 482, 481), (475, 476, 484, 483), (477, 478, 486, 485), (415, 414, 413, 412, 411, 410, 409, 408, 402, 403, 423, 422, 421, 420, 419, 418, 417, 416, 407, 406), (471, 470, 469, 468, 467, 466, 465, 464, 387, 398, 480, 481, 482, 483, 484, 485, 486, 487, 400, 389), (267, 257, 373, 387), (257, 258, 374, 373), (479, 478, 477, 476, 475, 474, 473, 472, 399, 385, 463, 462, 461, 460, 459, 458, 457, 456, 388, 401), (447, 455, 480, 472), (445, 453, 482, 474), (443, 451, 484, 476), (441, 449, 486, 478), (288, 407, 416, 417, 418, 419, 420, 421, 422, 423, 403, 397, 431, 430, 429, 428, 427, 426, 425, 424, 405, 296, 297, 298, 299, 300, 301, 302, 303, 275, 279, 295, 294, 293, 292, 291, 290, 289), (398, 387, 382, 396, 397, 383, 385, 399), (454, 481, 480, 455, 439, 438), (483, 482, 453, 437, 436, 452), (485, 484, 451, 435, 434, 450), (487, 486, 449, 433, 432, 448), (321, 358, 359, 320, 304, 305), (323, 356, 357, 322, 306, 307), (325, 354, 355, 324, 308, 309), (353, 326, 310, 311, 327, 352), (391, 369, 370, 393), (370, 369, 365, 366), (365, 362, 360, 366), (269, 271, 254, 253), (302, 318, 345, 344, 319, 303), (300, 316, 347, 346, 317, 301), (298, 314, 349, 348, 315, 299), (296, 312, 351, 350, 313, 297), (424, 425, 441, 478, 479, 440), (426, 427, 443, 476, 477, 442), (428, 429, 445, 474, 475, 444), (430, 431, 447, 472, 473, 446), (258, 265, 385, 374), (267, 265, 263, 262)])
me_cube_002.use_remesh_preserve_volume = False
me_cube_002.use_remesh_preserve_attributes = False
me_cube_002.use_mirror_vertex_groups = False
me_cube_002.update()
me_cube_001 = bpy.data.meshes.new('Cube.001')
me_cube_001.from_pydata([(7.089, -2.261, -2.983), (8.016, -2.261, -1.211), (7.089, 1.884, -2.983), (8.016, 1.884, -1.211), (13.2, 1.884, -8.34), (11.25, 1.884, -8.804), (11.25, -2.261, -8.804), (13.2, -2.261, -8.34), (14.38, 1.884, -16.67), (12.38, 1.884, -16.71), (12.38, -2.261, -16.71), (14.38, -2.261, -16.67), (14.45, 1.884, -42.43), (12.45, 1.884, -42.44), (12.45, -2.261, -42.44), (14.45, -2.261, -42.43), (0.0, -2.261, -1.0), (0.0, -2.261, 1.0), (0.0, 1.884, -1.0), (0.0, 1.884, 1.0), (-7.089, -2.261, -2.983), (-8.016, -2.261, -1.211), (-7.089, 1.884, -2.983), (-8.016, 1.884, -1.211), (-13.2, 1.884, -8.34), (-11.25, 1.884, -8.804), (-11.25, -2.261, -8.804), (-13.2, -2.261, -8.34), (-14.38, 1.884, -16.67), (-12.38, 1.884, -16.71), (-12.38, -2.261, -16.71), (-14.38, -2.261, -16.67), (-14.45, 1.884, -42.43), (-12.45, 1.884, -42.44), (-12.45, -2.261, -42.44), (-14.45, -2.261, -42.43)], [], [(18, 19, 3, 2), (3, 1, 7, 4), (0, 1, 17, 16), (18, 2, 0, 16), (3, 19, 17, 1), (7, 6, 10, 11), (2, 3, 4, 5), (1, 0, 6, 7), (0, 2, 5, 6), (8, 11, 15, 12), (6, 5, 9, 10), (4, 7, 11, 8), (5, 4, 8, 9), (13, 12, 15, 14), (9, 8, 12, 13), (11, 10, 14, 15), (10, 9, 13, 14), (16, 18, 19, 17), (18, 22, 23, 19), (23, 24, 27, 21), (20, 16, 17, 21), (18, 16, 20, 22), (23, 21, 17, 19), (27, 31, 30, 26), (22, 25, 24, 23), (21, 27, 26, 20), (20, 26, 25, 22), (28, 32, 35, 31), (26, 30, 29, 25), (24, 28, 31, 27), (25, 29, 28, 24), (33, 34, 35, 32), (29, 33, 32, 28), (31, 35, 34, 30), (30, 34, 33, 29)])
me_cube_001.use_remesh_preserve_volume = False
me_cube_001.use_remesh_preserve_attributes = False
me_cube_001.use_mirror_vertex_groups = False
me_cube_001.update()
me_cube = bpy.data.meshes.new('Cube')
me_cube.from_pydata([(4.05, 0.2093, -1.0), (4.05, -0.2771, -1.0), (2.05, -0.2771, -1.0), (2.05, 0.2093, -1.0), (4.05, 0.2093, 1.0), (4.05, -0.2771, 1.0), (2.05, -0.2771, 1.0), (2.05, 0.2093, 1.0), (4.05, 0.2093, 2.988), (4.05, -0.2771, 2.988), (2.05, 0.2093, 2.988), (2.05, -0.2771, 2.988), (4.05, 0.2093, 4.886), (4.05, -0.2771, 4.886), (1.823, 0.2093, 4.243), (1.823, -0.2771, 4.243), (4.05, 0.2093, 6.919), (4.05, -0.2771, 6.919), (2.05, 0.2093, 6.919), (2.05, -0.2771, 6.919), (1.115, 0.2093, 5.202), (1.025, 0.2093, 6.919), (1.025, -0.2771, 6.919), (1.115, -0.2771, 5.202), (-4.05, 0.2093, -1.0), (-4.05, -0.2771, -1.0), (-2.05, -0.2771, -1.0), (-2.05, 0.2093, -1.0), (-4.05, 0.2093, 1.0), (-4.05, -0.2771, 1.0), (-2.05, -0.2771, 1.0), (-2.05, 0.2093, 1.0), (-4.05, 0.2093, 2.988), (-4.05, -0.2771, 2.988), (-2.05, 0.2093, 2.988), (-2.05, -0.2771, 2.988), (-4.05, 0.2093, 4.886), (-4.05, -0.2771, 4.886), (-1.823, 0.2093, 4.243), (-1.823, -0.2771, 4.243), (-4.05, 0.2093, 6.919), (-4.05, -0.2771, 6.919), (-2.05, 0.2093, 6.919), (-2.05, -0.2771, 6.919), (0.0, -0.2771, 5.529), (0.0, 0.2093, 5.529), (0.0, -0.2771, 6.919), (0.0, 0.2093, 6.919), (-1.115, 0.2093, 5.202), (-1.025, 0.2093, 6.919), (-1.025, -0.2771, 6.919), (-1.115, -0.2771, 5.202), (12.15, 0.2093, -1.0), (12.15, -0.2771, -1.0), (10.15, -0.2771, -1.0), (10.15, 0.2093, -1.0), (12.15, 0.2093, 1.0), (12.15, -0.2771, 1.0), (10.15, -0.2771, 1.0), (10.15, 0.2093, 1.0), (12.15, 0.2093, 2.988), (12.15, -0.2771, 2.988), (10.15, 0.2093, 2.988), (10.15, -0.2771, 2.988), (12.15, 0.2093, 4.886), (12.15, -0.2771, 4.886), (9.923, 0.2093, 4.243), (9.923, -0.2771, 4.243), (12.15, 0.2093, 6.919), (12.15, -0.2771, 6.919), (10.15, 0.2093, 6.919), (10.15, -0.2771, 6.919), (9.215, 0.2093, 5.202), (9.125, 0.2093, 6.919), (9.125, -0.2771, 6.919), (9.215, -0.2771, 5.202), (4.05, 0.2093, -1.0), (4.05, -0.2771, -1.0), (6.05, -0.2771, -1.0), (6.05, 0.2093, -1.0), (4.05, 0.2093, 1.0), (4.05, -0.2771, 1.0), (6.05, -0.2771, 1.0), (6.05, 0.2093, 1.0), (4.05, 0.2093, 2.988), (4.05, -0.2771, 2.988), (6.05, 0.2093, 2.988), (6.05, -0.2771, 2.988), (4.05, 0.2093, 4.886), (4.05, -0.2771, 4.886), (6.277, 0.2093, 4.243), (6.277, -0.2771, 4.243), (4.05, 0.2093, 6.919), (4.05, -0.2771, 6.919), (6.05, 0.2093, 6.919), (6.05, -0.2771, 6.919), (8.1, -0.2771, 5.529), (8.1, 0.2093, 5.529), (8.1, -0.2771, 6.919), (8.1, 0.2093, 6.919), (6.985, 0.2093, 5.202), (7.075, 0.2093, 6.919), (7.075, -0.2771, 6.919), (6.985, -0.2771, 5.202), (20.25, 0.2093, -1.0), (20.25, -0.2771, -1.0), (18.25, -0.2771, -1.0), (18.25, 0.2093, -1.0), (20.25, 0.2093, 1.0), (20.25, -0.2771, 1.0), (18.25, -0.2771, 1.0), (18.25, 0.2093, 1.0), (20.25, 0.2093, 2.988), (20.25, -0.2771, 2.988), (18.25, 0.2093, 2.988), (18.25, -0.2771, 2.988), (20.25, 0.2093, 4.886), (20.25, -0.2771, 4.886), (18.02, 0.2093, 4.243), (18.02, -0.2771, 4.243), (20.25, 0.2093, 6.919), (20.25, -0.2771, 6.919), (18.25, 0.2093, 6.919), (18.25, -0.2771, 6.919), (17.31, 0.2093, 5.202), (17.22, 0.2093, 6.919), (17.22, -0.2771, 6.919), (17.31, -0.2771, 5.202), (12.15, 0.2093, -1.0), (12.15, -0.2771, -1.0), (14.15, -0.2771, -1.0), (14.15, 0.2093, -1.0), (12.15, 0.2093, 1.0), (12.15, -0.2771, 1.0), (14.15, -0.2771, 1.0), (14.15, 0.2093, 1.0), (12.15, 0.2093, 2.988), (12.15, -0.2771, 2.988), (14.15, 0.2093, 2.988), (14.15, -0.2771, 2.988), (12.15, 0.2093, 4.886), (12.15, -0.2771, 4.886), (14.38, 0.2093, 4.243), (14.38, -0.2771, 4.243), (12.15, 0.2093, 6.919), (12.15, -0.2771, 6.919), (14.15, 0.2093, 6.919), (14.15, -0.2771, 6.919), (16.2, -0.2771, 5.529), (16.2, 0.2093, 5.529), (16.2, -0.2771, 6.919), (16.2, 0.2093, 6.919), (15.08, 0.2093, 5.202), (15.17, 0.2093, 6.919), (15.17, -0.2771, 6.919), (15.08, -0.2771, 5.202), (28.35, 0.2093, -1.0), (28.35, -0.2771, -1.0), (26.35, -0.2771, -1.0), (26.35, 0.2093, -1.0), (28.35, 0.2093, 1.0), (28.35, -0.2771, 1.0), (26.35, -0.2771, 1.0), (26.35, 0.2093, 1.0), (28.35, 0.2093, 2.988), (28.35, -0.2771, 2.988), (26.35, 0.2093, 2.988), (26.35, -0.2771, 2.988), (28.35, 0.2093, 4.886), (28.35, -0.2771, 4.886), (26.12, 0.2093, 4.243), (26.12, -0.2771, 4.243), (28.35, 0.2093, 6.919), (28.35, -0.2771, 6.919), (26.35, 0.2093, 6.919), (26.35, -0.2771, 6.919), (25.41, 0.2093, 5.202), (25.32, 0.2093, 6.919), (25.32, -0.2771, 6.919), (25.41, -0.2771, 5.202), (20.25, 0.2093, -1.0), (20.25, -0.2771, -1.0), (22.25, -0.2771, -1.0), (22.25, 0.2093, -1.0), (20.25, 0.2093, 1.0), (20.25, -0.2771, 1.0), (22.25, -0.2771, 1.0), (22.25, 0.2093, 1.0), (20.25, 0.2093, 2.988), (20.25, -0.2771, 2.988), (22.25, 0.2093, 2.988), (22.25, -0.2771, 2.988), (20.25, 0.2093, 4.886), (20.25, -0.2771, 4.886), (22.48, 0.2093, 4.243), (22.48, -0.2771, 4.243), (20.25, 0.2093, 6.919), (20.25, -0.2771, 6.919), (22.25, 0.2093, 6.919), (22.25, -0.2771, 6.919), (24.3, -0.2771, 5.529), (24.3, 0.2093, 5.529), (24.3, -0.2771, 6.919), (24.3, 0.2093, 6.919), (23.18, 0.2093, 5.202), (23.27, 0.2093, 6.919), (23.27, -0.2771, 6.919), (23.18, -0.2771, 5.202), (36.45, 0.2093, -1.0), (36.45, -0.2771, -1.0), (34.45, -0.2771, -1.0), (34.45, 0.2093, -1.0), (36.45, 0.2093, 1.0), (36.45, -0.2771, 1.0), (34.45, -0.2771, 1.0), (34.45, 0.2093, 1.0), (36.45, 0.2093, 2.988), (36.45, -0.2771, 2.988), (34.45, 0.2093, 2.988), (34.45, -0.2771, 2.988), (36.45, 0.2093, 4.886), (36.45, -0.2771, 4.886), (34.22, 0.2093, 4.243), (34.22, -0.2771, 4.243), (36.45, 0.2093, 6.919), (36.45, -0.2771, 6.919), (34.45, 0.2093, 6.919), (34.45, -0.2771, 6.919), (33.51, 0.2093, 5.202), (33.42, 0.2093, 6.919), (33.42, -0.2771, 6.919), (33.51, -0.2771, 5.202), (28.35, 0.2093, -1.0), (28.35, -0.2771, -1.0), (30.35, -0.2771, -1.0), (30.35, 0.2093, -1.0), (28.35, 0.2093, 1.0), (28.35, -0.2771, 1.0), (30.35, -0.2771, 1.0), (30.35, 0.2093, 1.0), (28.35, 0.2093, 2.988), (28.35, -0.2771, 2.988), (30.35, 0.2093, 2.988), (30.35, -0.2771, 2.988), (28.35, 0.2093, 4.886), (28.35, -0.2771, 4.886), (30.58, 0.2093, 4.243), (30.58, -0.2771, 4.243), (28.35, 0.2093, 6.919), (28.35, -0.2771, 6.919), (30.35, 0.2093, 6.919), (30.35, -0.2771, 6.919), (32.4, -0.2771, 5.529), (32.4, 0.2093, 5.529), (32.4, -0.2771, 6.919), (32.4, 0.2093, 6.919), (31.28, 0.2093, 5.202), (31.37, 0.2093, 6.919), (31.37, -0.2771, 6.919), (31.28, -0.2771, 5.202)], [], [(0, 1, 2, 3), (7, 6, 11, 10), (0, 4, 5, 1), (1, 5, 6, 2), (2, 6, 7, 3), (4, 0, 3, 7), (10, 11, 15, 14), (4, 7, 10, 8), (6, 5, 9, 11), (5, 4, 8, 9), (15, 13, 17, 19), (8, 10, 14, 12), (11, 9, 13, 15), (9, 8, 12, 13), (16, 18, 19, 17), (13, 12, 16, 17), (21, 20, 45, 47), (12, 14, 18, 16), (23, 22, 46, 44), (22, 21, 47, 46), (20, 23, 44, 45), (14, 15, 23, 20), (19, 18, 21, 22), (15, 19, 22, 23), (18, 14, 20, 21), (24, 27, 26, 25), (31, 34, 35, 30), (24, 25, 29, 28), (25, 26, 30, 29), (26, 27, 31, 30), (28, 31, 27, 24), (34, 38, 39, 35), (28, 32, 34, 31), (30, 35, 33, 29), (29, 33, 32, 28), (39, 43, 41, 37), (32, 36, 38, 34), (35, 39, 37, 33), (33, 37, 36, 32), (40, 41, 43, 42), (37, 41, 40, 36), (49, 47, 45, 48), (36, 40, 42, 38), (45, 47, 46, 44), (51, 44, 46, 50), (50, 46, 47, 49), (48, 45, 44, 51), (38, 48, 51, 39), (43, 50, 49, 42), (39, 51, 50, 43), (42, 49, 48, 38), (52, 53, 54, 55), (59, 58, 63, 62), (52, 56, 57, 53), (53, 57, 58, 54), (54, 58, 59, 55), (56, 52, 55, 59), (62, 63, 67, 66), (56, 59, 62, 60), (58, 57, 61, 63), (57, 56, 60, 61), (67, 65, 69, 71), (60, 62, 66, 64), (63, 61, 65, 67), (61, 60, 64, 65), (68, 70, 71, 69), (65, 64, 68, 69), (73, 72, 97, 99), (64, 66, 70, 68), (75, 74, 98, 96), (74, 73, 99, 98), (72, 75, 96, 97), (66, 67, 75, 72), (71, 70, 73, 74), (67, 71, 74, 75), (70, 66, 72, 73), (76, 79, 78, 77), (83, 86, 87, 82), (76, 77, 81, 80), (77, 78, 82, 81), (78, 79, 83, 82), (80, 83, 79, 76), (86, 90, 91, 87), (80, 84, 86, 83), (82, 87, 85, 81), (81, 85, 84, 80), (91, 95, 93, 89), (84, 88, 90, 86), (87, 91, 89, 85), (85, 89, 88, 84), (92, 93, 95, 94), (89, 93, 92, 88), (101, 99, 97, 100), (88, 92, 94, 90), (97, 99, 98, 96), (103, 96, 98, 102), (102, 98, 99, 101), (100, 97, 96, 103), (90, 100, 103, 91), (95, 102, 101, 94), (91, 103, 102, 95), (94, 101, 100, 90), (104, 105, 106, 107), (111, 110, 115, 114), (104, 108, 109, 105), (105, 109, 110, 106), (106, 110, 111, 107), (108, 104, 107, 111), (114, 115, 119, 118), (108, 111, 114, 112), (110, 109, 113, 115), (109, 108, 112, 113), (119, 117, 121, 123), (112, 114, 118, 116), (115, 113, 117, 119), (113, 112, 116, 117), (120, 122, 123, 121), (117, 116, 120, 121), (125, 124, 149, 151), (116, 118, 122, 120), (127, 126, 150, 148), (126, 125, 151, 150), (124, 127, 148, 149), (118, 119, 127, 124), (123, 122, 125, 126), (119, 123, 126, 127), (122, 118, 124, 125), (128, 131, 130, 129), (135, 138, 139, 134), (128, 129, 133, 132), (129, 130, 134, 133), (130, 131, 135, 134), (132, 135, 131, 128), (138, 142, 143, 139), (132, 136, 138, 135), (134, 139, 137, 133), (133, 137, 136, 132), (143, 147, 145, 141), (136, 140, 142, 138), (139, 143, 141, 137), (137, 141, 140, 136), (144, 145, 147, 146), (141, 145, 144, 140), (153, 151, 149, 152), (140, 144, 146, 142), (149, 151, 150, 148), (155, 148, 150, 154), (154, 150, 151, 153), (152, 149, 148, 155), (142, 152, 155, 143), (147, 154, 153, 146), (143, 155, 154, 147), (146, 153, 152, 142), (156, 157, 158, 159), (163, 162, 167, 166), (156, 160, 161, 157), (157, 161, 162, 158), (158, 162, 163, 159), (160, 156, 159, 163), (166, 167, 171, 170), (160, 163, 166, 164), (162, 161, 165, 167), (161, 160, 164, 165), (171, 169, 173, 175), (164, 166, 170, 168), (167, 165, 169, 171), (165, 164, 168, 169), (172, 174, 175, 173), (169, 168, 172, 173), (177, 176, 201, 203), (168, 170, 174, 172), (179, 178, 202, 200), (178, 177, 203, 202), (176, 179, 200, 201), (170, 171, 179, 176), (175, 174, 177, 178), (171, 175, 178, 179), (174, 170, 176, 177), (180, 183, 182, 181), (187, 190, 191, 186), (180, 181, 185, 184), (181, 182, 186, 185), (182, 183, 187, 186), (184, 187, 183, 180), (190, 194, 195, 191), (184, 188, 190, 187), (186, 191, 189, 185), (185, 189, 188, 184), (195, 199, 197, 193), (188, 192, 194, 190), (191, 195, 193, 189), (189, 193, 192, 188), (196, 197, 199, 198), (193, 197, 196, 192), (205, 203, 201, 204), (192, 196, 198, 194), (201, 203, 202, 200), (207, 200, 202, 206), (206, 202, 203, 205), (204, 201, 200, 207), (194, 204, 207, 195), (199, 206, 205, 198), (195, 207, 206, 199), (198, 205, 204, 194), (208, 209, 210, 211), (215, 214, 219, 218), (208, 212, 213, 209), (209, 213, 214, 210), (210, 214, 215, 211), (212, 208, 211, 215), (218, 219, 223, 222), (212, 215, 218, 216), (214, 213, 217, 219), (213, 212, 216, 217), (223, 221, 225, 227), (216, 218, 222, 220), (219, 217, 221, 223), (217, 216, 220, 221), (224, 226, 227, 225), (221, 220, 224, 225), (229, 228, 253, 255), (220, 222, 226, 224), (231, 230, 254, 252), (230, 229, 255, 254), (228, 231, 252, 253), (222, 223, 231, 228), (227, 226, 229, 230), (223, 227, 230, 231), (226, 222, 228, 229), (232, 235, 234, 233), (239, 242, 243, 238), (232, 233, 237, 236), (233, 234, 238, 237), (234, 235, 239, 238), (236, 239, 235, 232), (242, 246, 247, 243), (236, 240, 242, 239), (238, 243, 241, 237), (237, 241, 240, 236), (247, 251, 249, 245), (240, 244, 246, 242), (243, 247, 245, 241), (241, 245, 244, 240), (248, 249, 251, 250), (245, 249, 248, 244), (257, 255, 253, 256), (244, 248, 250, 246), (253, 255, 254, 252), (259, 252, 254, 258), (258, 254, 255, 257), (256, 253, 252, 259), (246, 256, 259, 247), (251, 258, 257, 250), (247, 259, 258, 251), (250, 257, 256, 246)])
_uv = me_cube.uv_layers.new(name='UVMap')
_uv.uv.foreach_set('vector', [0.6662, 0.8718, 0.6662, 0.9253, 0.4461, 0.9253, 0.4461, 0.8718, 0.9462, 0.2202, 0.9998, 0.2202, 0.9998, 0.4389, 0.9462, 0.4389, 0.9459, 0.0002077, 0.9458, 0.2202, 0.8923, 0.2202, 0.8924, 0.0001892, 0.8917, 0.0001892, 0.8917, 0.2202, 0.6716, 0.2202, 0.6716, 0.0001893, 0.9998, 0.0001892, 0.9998, 0.2202, 0.9462, 0.2202, 0.9462, 0.0001893, 0.0001896, 0.2202, 0.0001892, 0.0001897, 0.2202, 0.0001892, 0.2202, 0.2202, 0.9462, 0.4389, 0.9998, 0.4389, 0.9998, 0.5792, 0.9462, 0.5792, 0.0001896, 0.2202, 0.2202, 0.2202, 0.2202, 0.4389, 0.0001901, 0.4389, 0.6716, 0.2202, 0.8917, 0.2202, 0.8917, 0.4389, 0.6716, 0.4389, 0.8923, 0.2202, 0.9458, 0.2202, 0.9457, 0.439, 0.8922, 0.4389, 0.6467, 0.577, 0.8917, 0.6477, 0.8917, 0.8714, 0.6716, 0.8714, 0.0001901, 0.4389, 0.2202, 0.4389, 0.2452, 0.577, 0.0001906, 0.6477, 0.6716, 0.4389, 0.8917, 0.4389, 0.8917, 0.6477, 0.6467, 0.577, 0.8922, 0.4389, 0.9457, 0.439, 0.9456, 0.6477, 0.8921, 0.6477, 0.0001911, 0.8714, 0.2202, 0.8714, 0.2202, 0.9249, 0.0001912, 0.9249, 0.8921, 0.6477, 0.9456, 0.6477, 0.9456, 0.8714, 0.8921, 0.8714, 0.333, 0.8714, 0.3231, 0.6825, 0.4457, 0.7185, 0.4457, 0.8714, 0.0001906, 0.6477, 0.2452, 0.577, 0.2202, 0.8714, 0.0001911, 0.8714, 0.5688, 0.6825, 0.5589, 0.8714, 0.4461, 0.8714, 0.4461, 0.7185, 0.333, 0.9249, 0.333, 0.8714, 0.4457, 0.8714, 0.4457, 0.9249, 0.9462, 0.7104, 0.9998, 0.7104, 0.9998, 0.8382, 0.9462, 0.8382, 0.9462, 0.5792, 0.9998, 0.5792, 0.9998, 0.7104, 0.9462, 0.7104, 0.2202, 0.9249, 0.2202, 0.8714, 0.333, 0.8714, 0.333, 0.9249, 0.6467, 0.577, 0.6716, 0.8714, 0.5589, 0.8714, 0.5688, 0.6825, 0.2202, 0.8714, 0.2452, 0.577, 0.3231, 0.6825, 0.333, 0.8714, 0.6662, 0.8718, 0.4461, 0.8718, 0.4461, 0.9253, 0.6662, 0.9253, 0.9462, 0.2202, 0.9462, 0.4389, 0.9998, 0.4389, 0.9998, 0.2202, 0.9459, 0.0002077, 0.8924, 0.0001892, 0.8923, 0.2202, 0.9458, 0.2202, 0.8917, 0.0001892, 0.6716, 0.0001893, 0.6716, 0.2202, 0.8917, 0.2202, 0.9998, 0.0001892, 0.9462, 0.0001893, 0.9462, 0.2202, 0.9998, 0.2202, 0.0001896, 0.2202, 0.2202, 0.2202, 0.2202, 0.0001892, 0.0001892, 0.0001897, 0.9462, 0.4389, 0.9462, 0.5792, 0.9998, 0.5792, 0.9998, 0.4389, 0.0001896, 0.2202, 0.0001901, 0.4389, 0.2202, 0.4389, 0.2202, 0.2202, 0.6716, 0.2202, 0.6716, 0.4389, 0.8917, 0.4389, 0.8917, 0.2202, 0.8923, 0.2202, 0.8922, 0.4389, 0.9457, 0.439, 0.9458, 0.2202, 0.6467, 0.577, 0.6716, 0.8714, 0.8917, 0.8714, 0.8917, 0.6477, 0.0001901, 0.4389, 0.0001906, 0.6477, 0.2452, 0.577, 0.2202, 0.4389, 0.6716, 0.4389, 0.6467, 0.577, 0.8917, 0.6477, 0.8917, 0.4389, 0.8922, 0.4389, 0.8921, 0.6477, 0.9456, 0.6477, 0.9457, 0.439, 0.0001911, 0.8714, 0.0001912, 0.9249, 0.2202, 0.9249, 0.2202, 0.8714, 0.8921, 0.6477, 0.8921, 0.8714, 0.9456, 0.8714, 0.9456, 0.6477, 0.333, 0.8714, 0.4457, 0.8714, 0.4457, 0.7185, 0.3231, 0.6825, 0.0001906, 0.6477, 0.0001911, 0.8714, 0.2202, 0.8714, 0.2452, 0.577, 0.9463, 0.8386, 0.9462, 0.9915, 0.9998, 0.9916, 0.9998, 0.8386, 0.5688, 0.6825, 0.4461, 0.7185, 0.4461, 0.8714, 0.5589, 0.8714, 0.333, 0.9249, 0.4457, 0.9249, 0.4457, 0.8714, 0.333, 0.8714, 0.9462, 0.7104, 0.9462, 0.8382, 0.9998, 0.8382, 0.9998, 0.7104, 0.9462, 0.5792, 0.9462, 0.7104, 0.9998, 0.7104, 0.9998, 0.5792, 0.2202, 0.9249, 0.333, 0.9249, 0.333, 0.8714, 0.2202, 0.8714, 0.6467, 0.577, 0.5688, 0.6825, 0.5589, 0.8714, 0.6716, 0.8714, 0.2202, 0.8714, 0.333, 0.8714, 0.3231, 0.6825, 0.2452, 0.577, 0.6662, 0.8718, 0.6662, 0.9253, 0.4461, 0.9253, 0.4461, 0.8718, 0.9462, 0.2202, 0.9998, 0.2202, 0.9998, 0.4389, 0.9462, 0.4389, 0.9459, 0.0002077, 0.9458, 0.2202, 0.8923, 0.2202, 0.8924, 0.0001892, 0.8917, 0.0001892, 0.8917, 0.2202, 0.6716, 0.2202, 0.6716, 0.0001893, 0.9998, 0.0001892, 0.9998, 0.2202, 0.9462, 0.2202, 0.9462, 0.0001893, 0.0001896, 0.2202, 0.0001892, 0.0001897, 0.2202, 0.0001892, 0.2202, 0.2202, 0.9462, 0.4389, 0.9998, 0.4389, 0.9998, 0.5792, 0.9462, 0.5792, 0.0001896, 0.2202, 0.2202, 0.2202, 0.2202, 0.4389, 0.0001901, 0.4389, 0.6716, 0.2202, 0.8917, 0.2202, 0.8917, 0.4389, 0.6716, 0.4389, 0.8923, 0.2202, 0.9458, 0.2202, 0.9457, 0.439, 0.8922, 0.4389, 0.6467, 0.577, 0.8917, 0.6477, 0.8917, 0.8714, 0.6716, 0.8714, 0.0001901, 0.4389, 0.2202, 0.4389, 0.2452, 0.577, 0.0001906, 0.6477, 0.6716, 0.4389, 0.8917, 0.4389, 0.8917, 0.6477, 0.6467, 0.577, 0.8922, 0.4389, 0.9457, 0.439, 0.9456, 0.6477, 0.8921, 0.6477, 0.0001911, 0.8714, 0.2202, 0.8714, 0.2202, 0.9249, 0.0001912, 0.9249, 0.8921, 0.6477, 0.9456, 0.6477, 0.9456, 0.8714, 0.8921, 0.8714, 0.333, 0.8714, 0.3231, 0.6825, 0.4457, 0.7185, 0.4457, 0.8714, 0.0001906, 0.6477, 0.2452, 0.577, 0.2202, 0.8714, 0.0001911, 0.8714, 0.5688, 0.6825, 0.5589, 0.8714, 0.4461, 0.8714, 0.4461, 0.7185, 0.333, 0.9249, 0.333, 0.8714, 0.4457, 0.8714, 0.4457, 0.9249, 0.9462, 0.7104, 0.9998, 0.7104, 0.9998, 0.8382, 0.9462, 0.8382, 0.9462, 0.5792, 0.9998, 0.5792, 0.9998, 0.7104, 0.9462, 0.7104, 0.2202, 0.9249, 0.2202, 0.8714, 0.333, 0.8714, 0.333, 0.9249, 0.6467, 0.577, 0.6716, 0.8714, 0.5589, 0.8714, 0.5688, 0.6825, 0.2202, 0.8714, 0.2452, 0.577, 0.3231, 0.6825, 0.333, 0.8714, 0.6662, 0.8718, 0.4461, 0.8718, 0.4461, 0.9253, 0.6662, 0.9253, 0.9462, 0.2202, 0.9462, 0.4389, 0.9998, 0.4389, 0.9998, 0.2202, 0.9459, 0.0002077, 0.8924, 0.0001892, 0.8923, 0.2202, 0.9458, 0.2202, 0.8917, 0.0001892, 0.6716, 0.0001893, 0.6716, 0.2202, 0.8917, 0.2202, 0.9998, 0.0001892, 0.9462, 0.0001893, 0.9462, 0.2202, 0.9998, 0.2202, 0.0001896, 0.2202, 0.2202, 0.2202, 0.2202, 0.0001892, 0.0001892, 0.0001897, 0.9462, 0.4389, 0.9462, 0.5792, 0.9998, 0.5792, 0.9998, 0.4389, 0.0001896, 0.2202, 0.0001901, 0.4389, 0.2202, 0.4389, 0.2202, 0.2202, 0.6716, 0.2202, 0.6716, 0.4389, 0.8917, 0.4389, 0.8917, 0.2202, 0.8923, 0.2202, 0.8922, 0.4389, 0.9457, 0.439, 0.9458, 0.2202, 0.6467, 0.577, 0.6716, 0.8714, 0.8917, 0.8714, 0.8917, 0.6477, 0.0001901, 0.4389, 0.0001906, 0.6477, 0.2452, 0.577, 0.2202, 0.4389, 0.6716, 0.4389, 0.6467, 0.577, 0.8917, 0.6477, 0.8917, 0.4389, 0.8922, 0.4389, 0.8921, 0.6477, 0.9456, 0.6477, 0.9457, 0.439, 0.0001911, 0.8714, 0.0001912, 0.9249, 0.2202, 0.9249, 0.2202, 0.8714, 0.8921, 0.6477, 0.8921, 0.8714, 0.9456, 0.8714, 0.9456, 0.6477, 0.333, 0.8714, 0.4457, 0.8714, 0.4457, 0.7185, 0.3231, 0.6825, 0.0001906, 0.6477, 0.0001911, 0.8714, 0.2202, 0.8714, 0.2452, 0.577, 0.9463, 0.8386, 0.9462, 0.9915, 0.9998, 0.9916, 0.9998, 0.8386, 0.5688, 0.6825, 0.4461, 0.7185, 0.4461, 0.8714, 0.5589, 0.8714, 0.333, 0.9249, 0.4457, 0.9249, 0.4457, 0.8714, 0.333, 0.8714, 0.9462, 0.7104, 0.9462, 0.8382, 0.9998, 0.8382, 0.9998, 0.7104, 0.9462, 0.5792, 0.9462, 0.7104, 0.9998, 0.7104, 0.9998, 0.5792, 0.2202, 0.9249, 0.333, 0.9249, 0.333, 0.8714, 0.2202, 0.8714, 0.6467, 0.577, 0.5688, 0.6825, 0.5589, 0.8714, 0.6716, 0.8714, 0.2202, 0.8714, 0.333, 0.8714, 0.3231, 0.6825, 0.2452, 0.577, 0.6662, 0.8718, 0.6662, 0.9253, 0.4461, 0.9253, 0.4461, 0.8718, 0.9462, 0.2202, 0.9998, 0.2202, 0.9998, 0.4389, 0.9462, 0.4389, 0.9459, 0.0002077, 0.9458, 0.2202, 0.8923, 0.2202, 0.8924, 0.0001892, 0.8917, 0.0001892, 0.8917, 0.2202, 0.6716, 0.2202, 0.6716, 0.0001893, 0.9998, 0.0001892, 0.9998, 0.2202, 0.9462, 0.2202, 0.9462, 0.0001893, 0.0001896, 0.2202, 0.0001892, 0.0001897, 0.2202, 0.0001892, 0.2202, 0.2202, 0.9462, 0.4389, 0.9998, 0.4389, 0.9998, 0.5792, 0.9462, 0.5792, 0.0001896, 0.2202, 0.2202, 0.2202, 0.2202, 0.4389, 0.0001901, 0.4389, 0.6716, 0.2202, 0.8917, 0.2202, 0.8917, 0.4389, 0.6716, 0.4389, 0.8923, 0.2202, 0.9458, 0.2202, 0.9457, 0.439, 0.8922, 0.4389, 0.6467, 0.577, 0.8917, 0.6477, 0.8917, 0.8714, 0.6716, 0.8714, 0.0001901, 0.4389, 0.2202, 0.4389, 0.2452, 0.577, 0.0001906, 0.6477, 0.6716, 0.4389, 0.8917, 0.4389, 0.8917, 0.6477, 0.6467, 0.577, 0.8922, 0.4389, 0.9457, 0.439, 0.9456, 0.6477, 0.8921, 0.6477, 0.0001911, 0.8714, 0.2202, 0.8714, 0.2202, 0.9249, 0.0001912, 0.9249, 0.8921, 0.6477, 0.9456, 0.6477, 0.9456, 0.8714, 0.8921, 0.8714, 0.333, 0.8714, 0.3231, 0.6825, 0.4457, 0.7185, 0.4457, 0.8714, 0.0001906, 0.6477, 0.2452, 0.577, 0.2202, 0.8714, 0.0001911, 0.8714, 0.5688, 0.6825, 0.5589, 0.8714, 0.4461, 0.8714, 0.4461, 0.7185, 0.333, 0.9249, 0.333, 0.8714, 0.4457, 0.8714, 0.4457, 0.9249, 0.9462, 0.7104, 0.9998, 0.7104, 0.9998, 0.8382, 0.9462, 0.8382, 0.9462, 0.5792, 0.9998, 0.5792, 0.9998, 0.7104, 0.9462, 0.7104, 0.2202, 0.9249, 0.2202, 0.8714, 0.333, 0.8714, 0.333, 0.9249, 0.6467, 0.577, 0.6716, 0.8714, 0.5589, 0.8714, 0.5688, 0.6825, 0.2202, 0.8714, 0.2452, 0.577, 0.3231, 0.6825, 0.333, 0.8714, 0.6662, 0.8718, 0.4461, 0.8718, 0.4461, 0.9253, 0.6662, 0.9253, 0.9462, 0.2202, 0.9462, 0.4389, 0.9998, 0.4389, 0.9998, 0.2202, 0.9459, 0.0002077, 0.8924, 0.0001892, 0.8923, 0.2202, 0.9458, 0.2202, 0.8917, 0.0001892, 0.6716, 0.0001893, 0.6716, 0.2202, 0.8917, 0.2202, 0.9998, 0.0001892, 0.9462, 0.0001893, 0.9462, 0.2202, 0.9998, 0.2202, 0.0001896, 0.2202, 0.2202, 0.2202, 0.2202, 0.0001892, 0.0001892, 0.0001897, 0.9462, 0.4389, 0.9462, 0.5792, 0.9998, 0.5792, 0.9998, 0.4389, 0.0001896, 0.2202, 0.0001901, 0.4389, 0.2202, 0.4389, 0.2202, 0.2202, 0.6716, 0.2202, 0.6716, 0.4389, 0.8917, 0.4389, 0.8917, 0.2202, 0.8923, 0.2202, 0.8922, 0.4389, 0.9457, 0.439, 0.9458, 0.2202, 0.6467, 0.577, 0.6716, 0.8714, 0.8917, 0.8714, 0.8917, 0.6477, 0.0001901, 0.4389, 0.0001906, 0.6477, 0.2452, 0.577, 0.2202, 0.4389, 0.6716, 0.4389, 0.6467, 0.577, 0.8917, 0.6477, 0.8917, 0.4389, 0.8922, 0.4389, 0.8921, 0.6477, 0.9456, 0.6477, 0.9457, 0.439, 0.0001911, 0.8714, 0.0001912, 0.9249, 0.2202, 0.9249, 0.2202, 0.8714, 0.8921, 0.6477, 0.8921, 0.8714, 0.9456, 0.8714, 0.9456, 0.6477, 0.333, 0.8714, 0.4457, 0.8714, 0.4457, 0.7185, 0.3231, 0.6825, 0.0001906, 0.6477, 0.0001911, 0.8714, 0.2202, 0.8714, 0.2452, 0.577, 0.9463, 0.8386, 0.9462, 0.9915, 0.9998, 0.9916, 0.9998, 0.8386, 0.5688, 0.6825, 0.4461, 0.7185, 0.4461, 0.8714, 0.5589, 0.8714, 0.333, 0.9249, 0.4457, 0.9249, 0.4457, 0.8714, 0.333, 0.8714, 0.9462, 0.7104, 0.9462, 0.8382, 0.9998, 0.8382, 0.9998, 0.7104, 0.9462, 0.5792, 0.9462, 0.7104, 0.9998, 0.7104, 0.9998, 0.5792, 0.2202, 0.9249, 0.333, 0.9249, 0.333, 0.8714, 0.2202, 0.8714, 0.6467, 0.577, 0.5688, 0.6825, 0.5589, 0.8714, 0.6716, 0.8714, 0.2202, 0.8714, 0.333, 0.8714, 0.3231, 0.6825, 0.2452, 0.577, 0.6662, 0.8718, 0.6662, 0.9253, 0.4461, 0.9253, 0.4461, 0.8718, 0.9462, 0.2202, 0.9998, 0.2202, 0.9998, 0.4389, 0.9462, 0.4389, 0.9459, 0.0002077, 0.9458, 0.2202, 0.8923, 0.2202, 0.8924, 0.0001892, 0.8917, 0.0001892, 0.8917, 0.2202, 0.6716, 0.2202, 0.6716, 0.0001893, 0.9998, 0.0001892, 0.9998, 0.2202, 0.9462, 0.2202, 0.9462, 0.0001893, 0.0001896, 0.2202, 0.0001892, 0.0001897, 0.2202, 0.0001892, 0.2202, 0.2202, 0.9462, 0.4389, 0.9998, 0.4389, 0.9998, 0.5792, 0.9462, 0.5792, 0.0001896, 0.2202, 0.2202, 0.2202, 0.2202, 0.4389, 0.0001901, 0.4389, 0.6716, 0.2202, 0.8917, 0.2202, 0.8917, 0.4389, 0.6716, 0.4389, 0.8923, 0.2202, 0.9458, 0.2202, 0.9457, 0.439, 0.8922, 0.4389, 0.6467, 0.577, 0.8917, 0.6477, 0.8917, 0.8714, 0.6716, 0.8714, 0.0001901, 0.4389, 0.2202, 0.4389, 0.2452, 0.577, 0.0001906, 0.6477, 0.6716, 0.4389, 0.8917, 0.4389, 0.8917, 0.6477, 0.6467, 0.577, 0.8922, 0.4389, 0.9457, 0.439, 0.9456, 0.6477, 0.8921, 0.6477, 0.0001911, 0.8714, 0.2202, 0.8714, 0.2202, 0.9249, 0.0001912, 0.9249, 0.8921, 0.6477, 0.9456, 0.6477, 0.9456, 0.8714, 0.8921, 0.8714, 0.333, 0.8714, 0.3231, 0.6825, 0.4457, 0.7185, 0.4457, 0.8714, 0.0001906, 0.6477, 0.2452, 0.577, 0.2202, 0.8714, 0.0001911, 0.8714, 0.5688, 0.6825, 0.5589, 0.8714, 0.4461, 0.8714, 0.4461, 0.7185, 0.333, 0.9249, 0.333, 0.8714, 0.4457, 0.8714, 0.4457, 0.9249, 0.9462, 0.7104, 0.9998, 0.7104, 0.9998, 0.8382, 0.9462, 0.8382, 0.9462, 0.5792, 0.9998, 0.5792, 0.9998, 0.7104, 0.9462, 0.7104, 0.2202, 0.9249, 0.2202, 0.8714, 0.333, 0.8714, 0.333, 0.9249, 0.6467, 0.577, 0.6716, 0.8714, 0.5589, 0.8714, 0.5688, 0.6825, 0.2202, 0.8714, 0.2452, 0.577, 0.3231, 0.6825, 0.333, 0.8714, 0.6662, 0.8718, 0.4461, 0.8718, 0.4461, 0.9253, 0.6662, 0.9253, 0.9462, 0.2202, 0.9462, 0.4389, 0.9998, 0.4389, 0.9998, 0.2202, 0.9459, 0.0002077, 0.8924, 0.0001892, 0.8923, 0.2202, 0.9458, 0.2202, 0.8917, 0.0001892, 0.6716, 0.0001893, 0.6716, 0.2202, 0.8917, 0.2202, 0.9998, 0.0001892, 0.9462, 0.0001893, 0.9462, 0.2202, 0.9998, 0.2202, 0.0001896, 0.2202, 0.2202, 0.2202, 0.2202, 0.0001892, 0.0001892, 0.0001897, 0.9462, 0.4389, 0.9462, 0.5792, 0.9998, 0.5792, 0.9998, 0.4389, 0.0001896, 0.2202, 0.0001901, 0.4389, 0.2202, 0.4389, 0.2202, 0.2202, 0.6716, 0.2202, 0.6716, 0.4389, 0.8917, 0.4389, 0.8917, 0.2202, 0.8923, 0.2202, 0.8922, 0.4389, 0.9457, 0.439, 0.9458, 0.2202, 0.6467, 0.577, 0.6716, 0.8714, 0.8917, 0.8714, 0.8917, 0.6477, 0.0001901, 0.4389, 0.0001906, 0.6477, 0.2452, 0.577, 0.2202, 0.4389, 0.6716, 0.4389, 0.6467, 0.577, 0.8917, 0.6477, 0.8917, 0.4389, 0.8922, 0.4389, 0.8921, 0.6477, 0.9456, 0.6477, 0.9457, 0.439, 0.0001911, 0.8714, 0.0001912, 0.9249, 0.2202, 0.9249, 0.2202, 0.8714, 0.8921, 0.6477, 0.8921, 0.8714, 0.9456, 0.8714, 0.9456, 0.6477, 0.333, 0.8714, 0.4457, 0.8714, 0.4457, 0.7185, 0.3231, 0.6825, 0.0001906, 0.6477, 0.0001911, 0.8714, 0.2202, 0.8714, 0.2452, 0.577, 0.9463, 0.8386, 0.9462, 0.9915, 0.9998, 0.9916, 0.9998, 0.8386, 0.5688, 0.6825, 0.4461, 0.7185, 0.4461, 0.8714, 0.5589, 0.8714, 0.333, 0.9249, 0.4457, 0.9249, 0.4457, 0.8714, 0.333, 0.8714, 0.9462, 0.7104, 0.9462, 0.8382, 0.9998, 0.8382, 0.9998, 0.7104, 0.9462, 0.5792, 0.9462, 0.7104, 0.9998, 0.7104, 0.9998, 0.5792, 0.2202, 0.9249, 0.333, 0.9249, 0.333, 0.8714, 0.2202, 0.8714, 0.6467, 0.577, 0.5688, 0.6825, 0.5589, 0.8714, 0.6716, 0.8714, 0.2202, 0.8714, 0.333, 0.8714, 0.3231, 0.6825, 0.2452, 0.577, 0.6662, 0.8718, 0.6662, 0.9253, 0.4461, 0.9253, 0.4461, 0.8718, 0.9462, 0.2202, 0.9998, 0.2202, 0.9998, 0.4389, 0.9462, 0.4389, 0.9459, 0.0002077, 0.9458, 0.2202, 0.8923, 0.2202, 0.8924, 0.0001892, 0.8917, 0.0001892, 0.8917, 0.2202, 0.6716, 0.2202, 0.6716, 0.0001893, 0.9998, 0.0001892, 0.9998, 0.2202, 0.9462, 0.2202, 0.9462, 0.0001893, 0.0001896, 0.2202, 0.0001892, 0.0001897, 0.2202, 0.0001892, 0.2202, 0.2202, 0.9462, 0.4389, 0.9998, 0.4389, 0.9998, 0.5792, 0.9462, 0.5792, 0.0001896, 0.2202, 0.2202, 0.2202, 0.2202, 0.4389, 0.0001901, 0.4389, 0.6716, 0.2202, 0.8917, 0.2202, 0.8917, 0.4389, 0.6716, 0.4389, 0.8923, 0.2202, 0.9458, 0.2202, 0.9457, 0.439, 0.8922, 0.4389, 0.6467, 0.577, 0.8917, 0.6477, 0.8917, 0.8714, 0.6716, 0.8714, 0.0001901, 0.4389, 0.2202, 0.4389, 0.2452, 0.577, 0.0001906, 0.6477, 0.6716, 0.4389, 0.8917, 0.4389, 0.8917, 0.6477, 0.6467, 0.577, 0.8922, 0.4389, 0.9457, 0.439, 0.9456, 0.6477, 0.8921, 0.6477, 0.0001911, 0.8714, 0.2202, 0.8714, 0.2202, 0.9249, 0.0001912, 0.9249, 0.8921, 0.6477, 0.9456, 0.6477, 0.9456, 0.8714, 0.8921, 0.8714, 0.333, 0.8714, 0.3231, 0.6825, 0.4457, 0.7185, 0.4457, 0.8714, 0.0001906, 0.6477, 0.2452, 0.577, 0.2202, 0.8714, 0.0001911, 0.8714, 0.5688, 0.6825, 0.5589, 0.8714, 0.4461, 0.8714, 0.4461, 0.7185, 0.333, 0.9249, 0.333, 0.8714, 0.4457, 0.8714, 0.4457, 0.9249, 0.9462, 0.7104, 0.9998, 0.7104, 0.9998, 0.8382, 0.9462, 0.8382, 0.9462, 0.5792, 0.9998, 0.5792, 0.9998, 0.7104, 0.9462, 0.7104, 0.2202, 0.9249, 0.2202, 0.8714, 0.333, 0.8714, 0.333, 0.9249, 0.6467, 0.577, 0.6716, 0.8714, 0.5589, 0.8714, 0.5688, 0.6825, 0.2202, 0.8714, 0.2452, 0.577, 0.3231, 0.6825, 0.333, 0.8714, 0.6662, 0.8718, 0.4461, 0.8718, 0.4461, 0.9253, 0.6662, 0.9253, 0.9462, 0.2202, 0.9462, 0.4389, 0.9998, 0.4389, 0.9998, 0.2202, 0.9459, 0.0002077, 0.8924, 0.0001892, 0.8923, 0.2202, 0.9458, 0.2202, 0.8917, 0.0001892, 0.6716, 0.0001893, 0.6716, 0.2202, 0.8917, 0.2202, 0.9998, 0.0001892, 0.9462, 0.0001893, 0.9462, 0.2202, 0.9998, 0.2202, 0.0001896, 0.2202, 0.2202, 0.2202, 0.2202, 0.0001892, 0.0001892, 0.0001897, 0.9462, 0.4389, 0.9462, 0.5792, 0.9998, 0.5792, 0.9998, 0.4389, 0.0001896, 0.2202, 0.0001901, 0.4389, 0.2202, 0.4389, 0.2202, 0.2202, 0.6716, 0.2202, 0.6716, 0.4389, 0.8917, 0.4389, 0.8917, 0.2202, 0.8923, 0.2202, 0.8922, 0.4389, 0.9457, 0.439, 0.9458, 0.2202, 0.6467, 0.577, 0.6716, 0.8714, 0.8917, 0.8714, 0.8917, 0.6477, 0.0001901, 0.4389, 0.0001906, 0.6477, 0.2452, 0.577, 0.2202, 0.4389, 0.6716, 0.4389, 0.6467, 0.577, 0.8917, 0.6477, 0.8917, 0.4389, 0.8922, 0.4389, 0.8921, 0.6477, 0.9456, 0.6477, 0.9457, 0.439, 0.0001911, 0.8714, 0.0001912, 0.9249, 0.2202, 0.9249, 0.2202, 0.8714, 0.8921, 0.6477, 0.8921, 0.8714, 0.9456, 0.8714, 0.9456, 0.6477, 0.333, 0.8714, 0.4457, 0.8714, 0.4457, 0.7185, 0.3231, 0.6825, 0.0001906, 0.6477, 0.0001911, 0.8714, 0.2202, 0.8714, 0.2452, 0.577, 0.9463, 0.8386, 0.9462, 0.9915, 0.9998, 0.9916, 0.9998, 0.8386, 0.5688, 0.6825, 0.4461, 0.7185, 0.4461, 0.8714, 0.5589, 0.8714, 0.333, 0.9249, 0.4457, 0.9249, 0.4457, 0.8714, 0.333, 0.8714, 0.9462, 0.7104, 0.9462, 0.8382, 0.9998, 0.8382, 0.9998, 0.7104, 0.9462, 0.5792, 0.9462, 0.7104, 0.9998, 0.7104, 0.9998, 0.5792, 0.2202, 0.9249, 0.333, 0.9249, 0.333, 0.8714, 0.2202, 0.8714, 0.6467, 0.577, 0.5688, 0.6825, 0.5589, 0.8714, 0.6716, 0.8714, 0.2202, 0.8714, 0.333, 0.8714, 0.3231, 0.6825, 0.2452, 0.577])
me_cube.materials.append(mat_material)
me_cube.use_remesh_preserve_volume = False
me_cube.use_remesh_preserve_attributes = False
me_cube.use_mirror_vertex_groups = False
me_cube.update()

# ---- objects
ob_portas_001 = bpy.data.objects.new('portas.001', me_cube_004)
ob_portas = bpy.data.objects.new('portas', me_cube_002)
ob_passagem = bpy.data.objects.new('passagem', me_cube_001)
ob_paredes = bpy.data.objects.new('Paredes', me_cube)
ob_lamp = bpy.data.objects.new('Lamp', light_lamp)
ob_camera = bpy.data.objects.new('Camera', cam_camera)

# ---- transforms, parenting, visibility, modifiers, constraints
ob_portas_001.location = (24.24, 0.0, 5.512)
ob_portas_001.scale = (0.1535, 0.1535, 0.1535)
ob_portas_001.lineart.crease_threshold = 0.0
ob_portas.location = (0.04979, 0.0, 5.512)
ob_portas.scale = (0.1535, 0.1535, 0.1535)
ob_portas.lineart.crease_threshold = 0.0
ob_passagem.location = (16.18, 0.0, 5.512)
ob_passagem.scale = (0.1535, 0.1535, 0.1535)
ob_passagem.lineart.crease_threshold = 0.0
ob_paredes.location = (0.0, 0.0, 0.0)
ob_paredes.lock_rotations_4d = False
ob_paredes.empty_display_type = 'ARROWS'
ob_paredes.lineart.crease_threshold = 0.0
ob_lamp.location = (4.076, -15.34, 3.469)
ob_lamp.rotation_euler = (0.6503, 0.05522, 1.866)
ob_lamp.lock_rotations_4d = False
ob_lamp.empty_display_type = 'ARROWS'
ob_lamp.color = (0.0, 0.0, 0.0, 0.0)
ob_lamp.lineart.crease_threshold = 0.0
ob_camera.location = (43.76, -20.72, 17.7)
ob_camera.rotation_euler = (1.109, 0.0, 0.8149)
ob_camera.lock_rotations_4d = False
ob_camera.empty_display_type = 'ARROWS'
ob_camera.color = (0.0, 0.0, 0.0, 0.0)
ob_camera.display_type = 'WIRE'
ob_camera.lineart.crease_threshold = 0.0

# ---- collection membership
col_collection_1.objects.link(ob_portas_001)
col_collection_1.objects.link(ob_portas)
col_collection_1.objects.link(ob_passagem)
col_collection_1.objects.link(ob_paredes)
col_collection_1.objects.link(ob_lamp)
col_collection_1.objects.link(ob_camera)

# ---- scene / render settings (as saved in the file)
scene.camera = ob_camera
scene.frame_start = 1; scene.frame_end = 250; scene.frame_set(1)
scene.render.engine = 'BLENDER_EEVEE_NEXT'
scene.render.resolution_percentage = 50
scene.render.dither_intensity = 0.0
scene.cycles.use_denoising = False
scene.cycles.samples = 128
scene.cycles.sampling_pattern = 'TABULATED_SOBOL'
scene.cycles.use_adaptive_sampling = False
scene.cycles.use_light_tree = False
scene.cycles.blur_glossy = 0.0
scene.cycles.sample_clamp_indirect = 0.0
scene.view_settings.view_transform = 'Standard'
bpy.context.view_layer.update()

